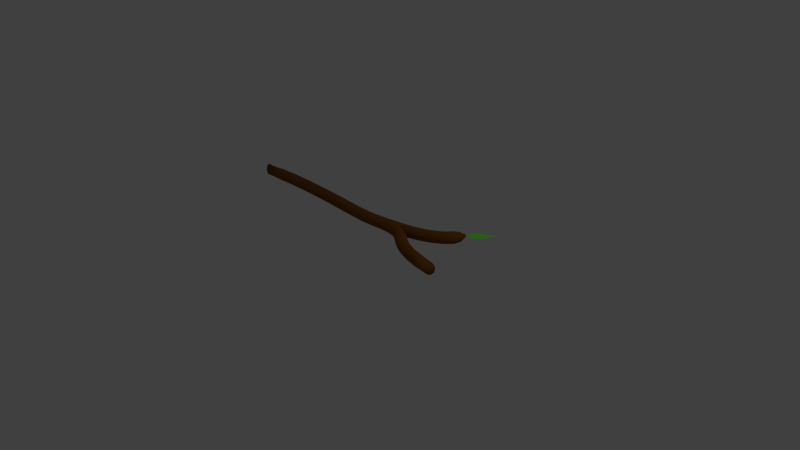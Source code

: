 # Source: branche.blend  (saved by Blender 2.76.0; exported with 4.5.12 LTS)
import bpy
from mathutils import Matrix  # noqa: F401  (used for matrix-valued properties, if any)

bpy.ops.wm.read_factory_settings(use_empty=True)
scene = bpy.context.scene
scene.name = 'Scene'

# ---- collections
col_collection_1 = bpy.data.collections.new('Collection 1'); scene.collection.children.link(col_collection_1)

# ---- materials (node trees are filled in below, after node groups)
mat_feuille = bpy.data.materials.new('feuille')
mat_feuille.alpha_threshold = 0.0
mat_feuille.use_transparent_shadow = False
mat_feuille.diffuse_color = (0.1705, 1.0, 0.04451, 1.0)
mat_feuille.roughness = 0.5
mat_material_001 = bpy.data.materials.new('Material.001')
mat_material_001.alpha_threshold = 0.0
mat_material_001.use_transparent_shadow = False
mat_material_001.diffuse_color = (0.214, 0.07887, 0.008458, 1.0)
mat_material_001.roughness = 0.5
mat_material_001.specular_intensity = 0.06757

# ---- material node trees

# ---- world
world_world = bpy.data.worlds.new('World'); scene.world = world_world
world_world.color = (0.05088, 0.05088, 0.05088)
world_world.use_sun_shadow = False
world_world.sun_shadow_jitter_overblur = 0.0
world_world.cycles.sampling_method = 'MANUAL'
world_world.cycles.sample_map_resolution = 256

# ---- cameras
cam_camera = bpy.data.cameras.new('Camera')
cam_camera.clip_end = 100.0
cam_camera.lens = 35.0
cam_camera.sensor_width = 32.0
cam_camera.sensor_height = 18.0
cam_camera.ortho_scale = 7.314
cam_camera.dof.focus_distance = 0.0
cam_camera.dof.aperture_fstop = 128.0

# ---- lights
light_lamp = bpy.data.lights.new('Lamp', 'POINT')
light_lamp.transmission_factor = 0.0
light_lamp.cutoff_distance = 30.0
light_lamp.energy = 100.0
light_lamp.shadow_buffer_clip_start = 1.001
light_lamp.shadow_soft_size = 0.1
light_lamp.shadow_maximum_resolution = 0.006
light_lamp.use_absolute_resolution = True
light_lamp.cycles.use_multiple_importance_sampling = False

# ---- meshes
me_plane_001 = bpy.data.meshes.new('Plane.001')
me_plane_001.from_pydata([(0.01408, 0.01513, 0.0), (0.0, 0.0, 0.0), (0.01125, 0.00864, 0.0), (0.006031, 0.005534, 0.0), (0.01577, 0.02643, 0.0), (0.01408, 0.03829, 0.0), (0.008854, 0.04577, 0.0), (0.004054, 0.05227, 0.0), (0.001089, 0.06172, 0.0), (0.0001009, 0.06864, 0.0), (-0.002299, 0.05311, 0.0), (-0.004699, 0.04281, 0.0), (-0.008229, 0.03165, 0.0), (-0.01098, 0.0263, 0.0), (-0.01268, 0.02312, 0.0), (-0.01319, 0.01955, 0.0), (-0.01177, 0.01541, 0.0), (-0.01053, 0.012, 0.0), (-0.007688, 0.007519, 0.0), (-0.005078, 0.004342, 0.0), (-0.003149, 0.001845, 0.0), (-0.0009931, 0.000177, 0.0), (0.00124, -0.004876, 0.0), (-0.002233, -0.004257, 0.0), (-0.3516, -0.5297, -0.01244), (-0.3537, -0.5296, -0.0105), (-0.3554, -0.5296, -0.008252), (-0.3565, -0.5298, -0.005785), (-0.3572, -0.5301, -0.003172), (-0.3574, -0.5305, -0.0004942), (-0.357, -0.5309, 0.002171), (-0.3561, -0.5315, 0.004745), (-0.3547, -0.5322, 0.007147), (-0.3529, -0.5329, 0.009204), (-0.3507, -0.5335, 0.01078), (-0.3483, -0.5342, 0.01188), (-0.3457, -0.5348, 0.01248), (-0.343, -0.5353, 0.01257), (-0.3404, -0.5357, 0.01214), (-0.3378, -0.5361, 0.01119), (-0.3354, -0.5363, 0.009696), (-0.3333, -0.5364, 0.007755), (-0.3316, -0.5364, 0.005511), (-0.3305, -0.5362, 0.003044), (-0.3298, -0.5359, 0.0004316), (-0.3296, -0.5355, -0.002247), (-0.33, -0.5351, -0.004912), (-0.3308, -0.5345, -0.007485), (-0.3322, -0.5338, -0.009888), (-0.3341, -0.5331, -0.01194), (-0.3363, -0.5325, -0.01353), (-0.3387, -0.5318, -0.01462), (-0.3413, -0.5312, -0.01522), (-0.344, -0.5307, -0.01531), (-0.3466, -0.5303, -0.01488), (-0.3492, -0.5299, -0.01393), (-0.3251, -0.485, -0.00137), (-0.3249, -0.4852, 0.001477), (-0.3242, -0.4857, 0.00413), (-0.3232, -0.4865, 0.00653), (-0.3219, -0.4876, 0.008622), (-0.3202, -0.4888, 0.01035), (-0.3183, -0.4903, 0.01165), (-0.3162, -0.4919, 0.01247), (-0.314, -0.4937, 0.01276), (-0.3117, -0.4954, 0.01247), (-0.3096, -0.4971, 0.01165), (-0.3077, -0.4985, 0.01035), (-0.3061, -0.4998, 0.008622), (-0.3047, -0.5009, 0.00653), (-0.3037, -0.5017, 0.00413), (-0.303, -0.5022, 0.001477), (-0.3028, -0.5024, -0.00137), (-0.303, -0.5022, -0.004218), (-0.3037, -0.5017, -0.00687), (-0.3047, -0.5009, -0.009271), (-0.3061, -0.4998, -0.01136), (-0.3077, -0.4985, -0.01309), (-0.3096, -0.4971, -0.01439), (-0.3117, -0.4954, -0.01522), (-0.314, -0.4937, -0.0155), (-0.3162, -0.4919, -0.01522), (-0.3183, -0.4903, -0.01439), (-0.3202, -0.4888, -0.01309), (-0.3219, -0.4876, -0.01136), (-0.3232, -0.4865, -0.009271), (-0.3242, -0.4857, -0.00687), (-0.3249, -0.4852, -0.004218), (-0.2955, -0.4481, -0.00137), (-0.2953, -0.4482, 0.001477), (-0.2946, -0.4488, 0.00413), (-0.2936, -0.4496, 0.00653), (-0.2923, -0.4507, 0.008622), (-0.2907, -0.452, 0.01035), (-0.2888, -0.4536, 0.01165), (-0.2868, -0.4552, 0.01247), (-0.2846, -0.4571, 0.01276), (-0.2824, -0.4589, 0.01247), (-0.2803, -0.4606, 0.01165), (-0.2785, -0.4621, 0.01035), (-0.2769, -0.4634, 0.008622), (-0.2755, -0.4645, 0.00653), (-0.2745, -0.4653, 0.00413), (-0.2739, -0.4659, 0.001477), (-0.2737, -0.466, -0.00137), (-0.2739, -0.4659, -0.004218), (-0.2745, -0.4653, -0.00687), (-0.2755, -0.4645, -0.009271), (-0.2769, -0.4634, -0.01136), (-0.2785, -0.4621, -0.01309), (-0.2803, -0.4606, -0.01439), (-0.2824, -0.4589, -0.01522), (-0.2846, -0.4571, -0.0155), (-0.2868, -0.4552, -0.01522), (-0.2888, -0.4536, -0.01439), (-0.2907, -0.452, -0.01309), (-0.2923, -0.4507, -0.01136), (-0.2936, -0.4496, -0.009271), (-0.2946, -0.4488, -0.00687), (-0.2953, -0.4482, -0.004218), (-0.2663, -0.4137, -0.00137), (-0.2661, -0.4139, 0.001477), (-0.2655, -0.4145, 0.00413), (-0.2645, -0.4153, 0.00653), (-0.2632, -0.4164, 0.008622), (-0.2616, -0.4178, 0.01035), (-0.2598, -0.4194, 0.01165), (-0.2578, -0.4211, 0.01247), (-0.2557, -0.423, 0.01276), (-0.2535, -0.4249, 0.01247), (-0.2515, -0.4266, 0.01165), (-0.2497, -0.4282, 0.01035), (-0.2481, -0.4296, 0.008622), (-0.2468, -0.4307, 0.00653), (-0.2458, -0.4316, 0.00413), (-0.2452, -0.4321, 0.001477), (-0.245, -0.4323, -0.00137), (-0.2452, -0.4321, -0.004218), (-0.2458, -0.4316, -0.00687), (-0.2468, -0.4307, -0.009271), (-0.2481, -0.4296, -0.01136), (-0.2497, -0.4282, -0.01309), (-0.2515, -0.4266, -0.01439), (-0.2535, -0.4249, -0.01522), (-0.2557, -0.423, -0.0155), (-0.2578, -0.4211, -0.01522), (-0.2598, -0.4194, -0.01439), (-0.2616, -0.4178, -0.01309), (-0.2632, -0.4164, -0.01136), (-0.2645, -0.4153, -0.009271), (-0.2655, -0.4145, -0.00687), (-0.2661, -0.4139, -0.004218), (-0.2379, -0.3819, -0.00137), (-0.2377, -0.3821, 0.001477), (-0.2371, -0.3827, 0.00413), (-0.2362, -0.3836, 0.00653), (-0.2349, -0.3847, 0.008622), (-0.2333, -0.3861, 0.01035), (-0.2316, -0.3878, 0.01165), (-0.2296, -0.3895, 0.01247), (-0.2275, -0.3915, 0.01276), (-0.2254, -0.3934, 0.01247), (-0.2234, -0.3952, 0.01165), (-0.2217, -0.3968, 0.01035), (-0.2201, -0.3982, 0.008622), (-0.2188, -0.3994, 0.00653), (-0.2179, -0.4002, 0.00413), (-0.2173, -0.4008, 0.001477), (-0.2171, -0.401, -0.00137), (-0.2173, -0.4008, -0.004218), (-0.2179, -0.4002, -0.00687), (-0.2188, -0.3994, -0.009271), (-0.2201, -0.3982, -0.01136), (-0.2217, -0.3968, -0.01309), (-0.2234, -0.3952, -0.01439), (-0.2254, -0.3934, -0.01522), (-0.2275, -0.3915, -0.0155), (-0.2296, -0.3895, -0.01522), (-0.2316, -0.3878, -0.01439), (-0.2333, -0.3861, -0.01309), (-0.2349, -0.3847, -0.01136), (-0.2362, -0.3836, -0.009271), (-0.2371, -0.3827, -0.00687), (-0.2377, -0.3821, -0.004218), (-0.2107, -0.3526, -0.00137), (-0.2105, -0.3528, 0.001477), (-0.2099, -0.3534, 0.00413), (-0.2089, -0.3543, 0.00653), (-0.2077, -0.3555, 0.008622), (-0.2062, -0.3569, 0.01035), (-0.2044, -0.3586, 0.01165), (-0.2025, -0.3604, 0.01247), (-0.2004, -0.3624, 0.01276), (-0.1983, -0.3643, 0.01247), (-0.1964, -0.3661, 0.01165), (-0.1947, -0.3678, 0.01035), (-0.1932, -0.3692, 0.008622), (-0.1919, -0.3704, 0.00653), (-0.191, -0.3713, 0.00413), (-0.1904, -0.3719, 0.001477), (-0.1901, -0.3721, -0.00137), (-0.1904, -0.3719, -0.004218), (-0.191, -0.3713, -0.00687), (-0.1919, -0.3704, -0.009271), (-0.1932, -0.3692, -0.01136), (-0.1947, -0.3678, -0.01309), (-0.1964, -0.3661, -0.01439), (-0.1983, -0.3643, -0.01522), (-0.2004, -0.3624, -0.0155), (-0.2025, -0.3604, -0.01522), (-0.2044, -0.3586, -0.01439), (-0.2062, -0.3569, -0.01309), (-0.2077, -0.3555, -0.01136), (-0.2089, -0.3543, -0.009271), (-0.2099, -0.3534, -0.00687), (-0.2105, -0.3528, -0.004218), (-0.1848, -0.3257, -0.00137), (-0.1846, -0.3259, 0.001477), (-0.184, -0.3265, 0.00413), (-0.1831, -0.3274, 0.00653), (-0.1819, -0.3286, 0.008622), (-0.1804, -0.3301, 0.01035), (-0.1786, -0.3318, 0.01165), (-0.1767, -0.3336, 0.01247), (-0.1747, -0.3356, 0.01276), (-0.1726, -0.3376, 0.01247), (-0.1707, -0.3394, 0.01165), (-0.169, -0.3411, 0.01035), (-0.1675, -0.3425, 0.008622), (-0.1663, -0.3437, 0.00653), (-0.1653, -0.3447, 0.00413), (-0.1648, -0.3452, 0.001477), (-0.1645, -0.3454, -0.00137), (-0.1648, -0.3452, -0.004218), (-0.1653, -0.3447, -0.00687), (-0.1663, -0.3437, -0.009271), (-0.1675, -0.3425, -0.01136), (-0.169, -0.3411, -0.01309), (-0.1707, -0.3394, -0.01439), (-0.1726, -0.3376, -0.01522), (-0.1747, -0.3356, -0.0155), (-0.1767, -0.3336, -0.01522), (-0.1786, -0.3318, -0.01439), (-0.1804, -0.3301, -0.01309), (-0.1819, -0.3286, -0.01136), (-0.1831, -0.3274, -0.009271), (-0.184, -0.3265, -0.00687), (-0.1846, -0.3259, -0.004218), (-0.1607, -0.3012, -0.00137), (-0.1605, -0.3014, 0.001477), (-0.1599, -0.3019, 0.00413), (-0.159, -0.3029, 0.00653), (-0.1578, -0.3041, 0.008622), (-0.1563, -0.3055, 0.01035), (-0.1546, -0.3072, 0.01165), (-0.1527, -0.3091, 0.01247), (-0.1506, -0.3111, 0.01276), (-0.1486, -0.3131, 0.01247), (-0.1467, -0.3149, 0.01165), (-0.145, -0.3166, 0.01035), (-0.1435, -0.3181, 0.008622), (-0.1423, -0.3193, 0.00653), (-0.1414, -0.3202, 0.00413), (-0.1408, -0.3208, 0.001477), (-0.1406, -0.321, -0.00137), (-0.1408, -0.3208, -0.004218), (-0.1414, -0.3202, -0.00687), (-0.1423, -0.3193, -0.009271), (-0.1435, -0.3181, -0.01136), (-0.145, -0.3166, -0.01309), (-0.1467, -0.3149, -0.01439), (-0.1486, -0.3131, -0.01522), (-0.1506, -0.3111, -0.0155), (-0.1527, -0.3091, -0.01522), (-0.1546, -0.3072, -0.01439), (-0.1563, -0.3055, -0.01309), (-0.1578, -0.3041, -0.01136), (-0.159, -0.3029, -0.009271), (-0.1599, -0.3019, -0.00687), (-0.1605, -0.3014, -0.004218), (-0.1386, -0.2788, -0.00137), (-0.1384, -0.279, 0.001477), (-0.1378, -0.2796, 0.00413), (-0.1369, -0.2805, 0.00653), (-0.1357, -0.2817, 0.008622), (-0.1342, -0.2832, 0.01035), (-0.1325, -0.2849, 0.01165), (-0.1306, -0.2867, 0.01247), (-0.1286, -0.2887, 0.01276), (-0.1265, -0.2907, 0.01247), (-0.1246, -0.2926, 0.01165), (-0.1229, -0.2943, 0.01035), (-0.1214, -0.2958, 0.008622), (-0.1202, -0.297, 0.00653), (-0.1193, -0.2979, 0.00413), (-0.1187, -0.2985, 0.001477), (-0.1185, -0.2987, -0.00137), (-0.1187, -0.2985, -0.004218), (-0.1193, -0.2979, -0.00687), (-0.1202, -0.297, -0.009271), (-0.1214, -0.2958, -0.01136), (-0.1229, -0.2943, -0.01309), (-0.1246, -0.2926, -0.01439), (-0.1265, -0.2907, -0.01522), (-0.1286, -0.2887, -0.0155), (-0.1306, -0.2867, -0.01522), (-0.1325, -0.2849, -0.01439), (-0.1342, -0.2832, -0.01309), (-0.1357, -0.2817, -0.01136), (-0.1369, -0.2805, -0.009271), (-0.1378, -0.2796, -0.00687), (-0.1384, -0.279, -0.004218), (-0.1189, -0.2587, -0.00137), (-0.1187, -0.2589, 0.001477), (-0.1181, -0.2595, 0.00413), (-0.1172, -0.2604, 0.00653), (-0.116, -0.2616, 0.008622), (-0.1144, -0.263, 0.01035), (-0.1127, -0.2647, 0.01165), (-0.1108, -0.2665, 0.01247), (-0.1087, -0.2685, 0.01276), (-0.1067, -0.2705, 0.01247), (-0.1048, -0.2723, 0.01165), (-0.1031, -0.274, 0.01035), (-0.1015, -0.2754, 0.008622), (-0.1003, -0.2766, 0.00653), (-0.09937, -0.2775, 0.00413), (-0.09877, -0.2781, 0.001477), (-0.09856, -0.2783, -0.00137), (-0.09877, -0.2781, -0.004218), (-0.09937, -0.2775, -0.00687), (-0.1003, -0.2766, -0.009271), (-0.1015, -0.2754, -0.01136), (-0.1031, -0.274, -0.01309), (-0.1048, -0.2723, -0.01439), (-0.1067, -0.2705, -0.01522), (-0.1087, -0.2685, -0.0155), (-0.1108, -0.2665, -0.01522), (-0.1127, -0.2647, -0.01439), (-0.1144, -0.263, -0.01309), (-0.116, -0.2616, -0.01136), (-0.1172, -0.2604, -0.009271), (-0.1181, -0.2595, -0.00687), (-0.1187, -0.2589, -0.004218), (-0.102, -0.2408, -0.00137), (-0.1018, -0.241, 0.001477), (-0.1011, -0.2415, 0.00413), (-0.1002, -0.2424, 0.00653), (-0.09891, -0.2436, 0.008622), (-0.09736, -0.245, 0.01035), (-0.09559, -0.2466, 0.01165), (-0.09363, -0.2484, 0.01247), (-0.09152, -0.2503, 0.01276), (-0.08942, -0.2522, 0.01247), (-0.08746, -0.254, 0.01165), (-0.08569, -0.2556, 0.01035), (-0.08414, -0.257, 0.008622), (-0.08287, -0.2582, 0.00653), (-0.08191, -0.2591, 0.00413), (-0.0813, -0.2596, 0.001477), (-0.08109, -0.2598, -0.00137), (-0.0813, -0.2596, -0.004218), (-0.08191, -0.2591, -0.00687), (-0.08287, -0.2582, -0.009271), (-0.08414, -0.257, -0.01136), (-0.08569, -0.2556, -0.01309), (-0.08746, -0.254, -0.01439), (-0.08942, -0.2522, -0.01522), (-0.09152, -0.2503, -0.0155), (-0.09363, -0.2484, -0.01522), (-0.09559, -0.2466, -0.01439), (-0.09736, -0.245, -0.01309), (-0.09891, -0.2436, -0.01136), (-0.1002, -0.2424, -0.009271), (-0.1011, -0.2415, -0.00687), (-0.1018, -0.241, -0.004218), (-0.08808, -0.225, -0.00137), (-0.08786, -0.2252, 0.001477), (-0.08722, -0.2257, 0.00413), (-0.08622, -0.2266, 0.00653), (-0.08489, -0.2277, 0.008622), (-0.08327, -0.229, 0.01035), (-0.08142, -0.2305, 0.01165), (-0.07938, -0.2322, 0.01247), (-0.07718, -0.234, 0.01276), (-0.07499, -0.2358, 0.01247), (-0.07294, -0.2375, 0.01165), (-0.07109, -0.239, 0.01035), (-0.06948, -0.2404, 0.008622), (-0.06814, -0.2415, 0.00653), (-0.06714, -0.2423, 0.00413), (-0.0665, -0.2428, 0.001477), (-0.06628, -0.243, -0.00137), (-0.0665, -0.2428, -0.004218), (-0.06714, -0.2423, -0.00687), (-0.06814, -0.2415, -0.009271), (-0.06948, -0.2404, -0.01136), (-0.07109, -0.239, -0.01309), (-0.07294, -0.2375, -0.01439), (-0.07499, -0.2358, -0.01522), (-0.07718, -0.234, -0.0155), (-0.07938, -0.2322, -0.01522), (-0.08142, -0.2305, -0.01439), (-0.08327, -0.229, -0.01309), (-0.08489, -0.2277, -0.01136), (-0.08622, -0.2266, -0.009271), (-0.08722, -0.2257, -0.00687), (-0.08786, -0.2252, -0.004218), (-0.07746, -0.2113, -0.00137), (-0.07723, -0.2114, 0.001477), (-0.07656, -0.2119, 0.00413), (-0.07551, -0.2127, 0.00653), (-0.07411, -0.2137, 0.008622), (-0.07242, -0.2149, 0.01035), (-0.07047, -0.2163, 0.01165), (-0.06833, -0.2179, 0.01247), (-0.06602, -0.2196, 0.01276), (-0.06372, -0.2213, 0.01247), (-0.06157, -0.2228, 0.01165), (-0.05963, -0.2242, 0.01035), (-0.05794, -0.2254, 0.008622), (-0.05654, -0.2265, 0.00653), (-0.05549, -0.2272, 0.00413), (-0.05482, -0.2277, 0.001477), (-0.05459, -0.2279, -0.00137), (-0.05482, -0.2277, -0.004218), (-0.05549, -0.2272, -0.00687), (-0.05654, -0.2265, -0.009271), (-0.05794, -0.2254, -0.01136), (-0.05963, -0.2242, -0.01309), (-0.06157, -0.2228, -0.01439), (-0.06372, -0.2213, -0.01522), (-0.06602, -0.2196, -0.0155), (-0.06833, -0.2179, -0.01522), (-0.07047, -0.2163, -0.01439), (-0.07242, -0.2149, -0.01309), (-0.07411, -0.2137, -0.01136), (-0.07551, -0.2127, -0.009271), (-0.07656, -0.2119, -0.00687), (-0.07723, -0.2114, -0.004218), (-0.06003, -0.1857, -0.00137), (-0.05979, -0.1858, 0.001477), (-0.0591, -0.1863, 0.00413), (-0.05801, -0.187, 0.00653), (-0.05657, -0.188, 0.008622), (-0.05483, -0.1891, 0.01035), (-0.05282, -0.1904, 0.01165), (-0.05061, -0.1919, 0.01247), (-0.04823, -0.1935, 0.01276), (-0.04585, -0.195, 0.01247), (-0.04364, -0.1965, 0.01165), (-0.04164, -0.1978, 0.01035), (-0.03989, -0.199, 0.008622), (-0.03845, -0.1999, 0.00653), (-0.03736, -0.2006, 0.00413), (-0.03668, -0.2011, 0.001477), (-0.03644, -0.2012, -0.00137), (-0.03668, -0.2011, -0.004218), (-0.03736, -0.2006, -0.00687), (-0.03845, -0.1999, -0.009271), (-0.03989, -0.199, -0.01136), (-0.04164, -0.1978, -0.01309), (-0.04364, -0.1965, -0.01439), (-0.04585, -0.195, -0.01522), (-0.04823, -0.1935, -0.0155), (-0.05061, -0.1919, -0.01522), (-0.05282, -0.1904, -0.01439), (-0.05483, -0.1891, -0.01309), (-0.05657, -0.188, -0.01136), (-0.05801, -0.187, -0.009271), (-0.0591, -0.1863, -0.00687), (-0.05979, -0.1858, -0.004218), (-0.04483, -0.1619, -0.00137), (-0.04459, -0.162, 0.001477), (-0.04388, -0.1625, 0.00413), (-0.04277, -0.1632, 0.00653), (-0.0413, -0.1641, 0.008622), (-0.03952, -0.1651, 0.01035), (-0.03747, -0.1664, 0.01165), (-0.03521, -0.1678, 0.01247), (-0.03278, -0.1693, 0.01276), (-0.03035, -0.1708, 0.01247), (-0.02809, -0.1721, 0.01165), (-0.02604, -0.1734, 0.01035), (-0.02426, -0.1745, 0.008622), (-0.02279, -0.1754, 0.00653), (-0.02168, -0.1761, 0.00413), (-0.02097, -0.1765, 0.001477), (-0.02073, -0.1767, -0.00137), (-0.02097, -0.1765, -0.004218), (-0.02168, -0.1761, -0.00687), (-0.02279, -0.1754, -0.009271), (-0.02426, -0.1745, -0.01136), (-0.02604, -0.1734, -0.01309), (-0.02809, -0.1721, -0.01439), (-0.03035, -0.1708, -0.01522), (-0.03278, -0.1693, -0.0155), (-0.03521, -0.1678, -0.01522), (-0.03747, -0.1664, -0.01439), (-0.03952, -0.1651, -0.01309), (-0.0413, -0.1641, -0.01136), (-0.04277, -0.1632, -0.009271), (-0.04388, -0.1625, -0.00687), (-0.04459, -0.162, -0.004218), (-0.032, -0.14, -0.00137), (-0.03175, -0.1402, 0.001477), (-0.03103, -0.1406, 0.00413), (-0.02989, -0.1412, 0.00653), (-0.02838, -0.142, 0.008622), (-0.02655, -0.1431, 0.01035), (-0.02445, -0.1442, 0.01165), (-0.02213, -0.1455, 0.01247), (-0.01964, -0.1469, 0.01276), (-0.01715, -0.1483, 0.01247), (-0.01483, -0.1496, 0.01165), (-0.01273, -0.1507, 0.01035), (-0.0109, -0.1517, 0.008622), (-0.009395, -0.1526, 0.00653), (-0.008255, -0.1532, 0.00413), (-0.007535, -0.1536, 0.001477), (-0.007284, -0.1537, -0.00137), (-0.007535, -0.1536, -0.004218), (-0.008255, -0.1532, -0.00687), (-0.009395, -0.1526, -0.009271), (-0.0109, -0.1517, -0.01136), (-0.01273, -0.1507, -0.01309), (-0.01483, -0.1496, -0.01439), (-0.01715, -0.1483, -0.01522), (-0.01964, -0.1469, -0.0155), (-0.02213, -0.1455, -0.01522), (-0.02445, -0.1442, -0.01439), (-0.02655, -0.1431, -0.01309), (-0.02838, -0.142, -0.01136), (-0.02989, -0.1412, -0.009271), (-0.03103, -0.1406, -0.00687), (-0.03175, -0.1402, -0.004218), (-0.0215, -0.12, -0.00137), (-0.02124, -0.1201, 0.001477), (-0.0205, -0.1205, 0.00413), (-0.01933, -0.121, 0.00653), (-0.01778, -0.1218, 0.008622), (-0.0159, -0.1227, 0.01035), (-0.01374, -0.1238, 0.01165), (-0.01135, -0.1249, 0.01247), (-0.008787, -0.1262, 0.01276), (-0.006225, -0.1274, 0.01247), (-0.003838, -0.1286, 0.01165), (-0.001678, -0.1296, 0.01035), (0.0002043, -0.1305, 0.008622), (0.001757, -0.1313, 0.00653), (0.00293, -0.1318, 0.00413), (0.003671, -0.1322, 0.001477), (0.00393, -0.1323, -0.00137), (0.003671, -0.1322, -0.004218), (0.00293, -0.1318, -0.00687), (0.001757, -0.1313, -0.009271), (0.0002043, -0.1305, -0.01136), (-0.001678, -0.1296, -0.01309), (-0.003838, -0.1286, -0.01439), (-0.006225, -0.1274, -0.01522), (-0.008787, -0.1262, -0.0155), (-0.01135, -0.1249, -0.01522), (-0.01374, -0.1238, -0.01439), (-0.0159, -0.1227, -0.01309), (-0.01778, -0.1218, -0.01136), (-0.01933, -0.121, -0.009271), (-0.0205, -0.1205, -0.00687), (-0.02124, -0.1201, -0.004218), (-0.0133, -0.1017, -0.00137), (-0.01303, -0.1018, 0.001477), (-0.01227, -0.1021, 0.00413), (-0.01106, -0.1026, 0.00653), (-0.009459, -0.1032, 0.008622), (-0.007518, -0.104, 0.01035), (-0.005291, -0.1049, 0.01165), (-0.002829, -0.1059, 0.01247), (-0.0001867, -0.1069, 0.01276), (0.002456, -0.108, 0.01247), (0.004917, -0.109, 0.01165), (0.007145, -0.1099, 0.01035), (0.009086, -0.1107, 0.008622), (0.01069, -0.1113, 0.00653), (0.0119, -0.1118, 0.00413), (0.01266, -0.1121, 0.001477), (0.01293, -0.1122, -0.00137), (0.01266, -0.1121, -0.004218), (0.0119, -0.1118, -0.00687), (0.01069, -0.1113, -0.009271), (0.009086, -0.1107, -0.01136), (0.007145, -0.1099, -0.01309), (0.004917, -0.109, -0.01439), (0.002456, -0.108, -0.01522), (-0.0001867, -0.1069, -0.0155), (-0.002829, -0.1059, -0.01522), (-0.005291, -0.1049, -0.01439), (-0.007518, -0.104, -0.01309), (-0.009459, -0.1032, -0.01136), (-0.01106, -0.1026, -0.009271), (-0.01227, -0.1021, -0.00687), (-0.01303, -0.1018, -0.004218), (-0.007337, -0.08497, -0.00137), (-0.007062, -0.08506, 0.001477), (-0.006274, -0.08529, 0.00413), (-0.005026, -0.08567, 0.00653), (-0.003375, -0.08617, 0.008622), (-0.001373, -0.08678, 0.01035), (0.000924, -0.08748, 0.01165), (0.003462, -0.08825, 0.01247), (0.006187, -0.08907, 0.01276), (0.008912, -0.0899, 0.01247), (0.01145, -0.09067, 0.01165), (0.01375, -0.09137, 0.01035), (0.01575, -0.09197, 0.008622), (0.0174, -0.09248, 0.00653), (0.01865, -0.09285, 0.00413), (0.01944, -0.09309, 0.001477), (0.01971, -0.09318, -0.00137), (0.01944, -0.09309, -0.004218), (0.01865, -0.09285, -0.00687), (0.0174, -0.09248, -0.009271), (0.01575, -0.09197, -0.01136), (0.01375, -0.09137, -0.01309), (0.01145, -0.09067, -0.01439), (0.008912, -0.0899, -0.01522), (0.006187, -0.08907, -0.0155), (0.003462, -0.08825, -0.01522), (0.000924, -0.08748, -0.01439), (-0.001373, -0.08678, -0.01309), (-0.003375, -0.08617, -0.01136), (-0.005026, -0.08567, -0.009271), (-0.006274, -0.08529, -0.00687), (-0.007062, -0.08506, -0.004218), (-0.003522, -0.06982, -0.00137), (-0.003239, -0.06987, 0.001477), (-0.00243, -0.07002, 0.00413), (-0.00115, -0.07027, 0.00653), (0.0005462, -0.07059, 0.008622), (0.002601, -0.07098, 0.01035), (0.00496, -0.07142, 0.01165), (0.007566, -0.07192, 0.01247), (0.01036, -0.07245, 0.01276), (0.01316, -0.07298, 0.01247), (0.01577, -0.07347, 0.01165), (0.01813, -0.07392, 0.01035), (0.02018, -0.07431, 0.008622), (0.02188, -0.07463, 0.00653), (0.02316, -0.07487, 0.00413), (0.02397, -0.07503, 0.001477), (0.02425, -0.07508, -0.00137), (0.02397, -0.07503, -0.004218), (0.02316, -0.07487, -0.00687), (0.02188, -0.07463, -0.009271), (0.02018, -0.07431, -0.01136), (0.01813, -0.07392, -0.01309), (0.01577, -0.07347, -0.01439), (0.01316, -0.07298, -0.01522), (0.01036, -0.07245, -0.0155), (0.007566, -0.07192, -0.01522), (0.00496, -0.07142, -0.01439), (0.002601, -0.07098, -0.01309), (0.0005462, -0.07059, -0.01136), (-0.00115, -0.07027, -0.009271), (-0.00243, -0.07002, -0.00687), (-0.003239, -0.06987, -0.004218), (-0.001736, -0.05606, -0.00137), (-0.001449, -0.05608, 0.001477), (-0.0006267, -0.05613, 0.00413), (0.0006742, -0.05621, 0.00653), (0.002397, -0.05631, 0.008622), (0.004485, -0.05644, 0.01035), (0.006881, -0.05658, 0.01165), (0.009529, -0.05674, 0.01247), (0.01237, -0.05691, 0.01276), (0.01521, -0.05708, 0.01247), (0.01786, -0.05724, 0.01165), (0.02026, -0.05738, 0.01035), (0.02235, -0.0575, 0.008622), (0.02407, -0.05761, 0.00653), (0.02537, -0.05768, 0.00413), (0.02619, -0.05773, 0.001477), (0.02648, -0.05775, -0.00137), (0.02619, -0.05773, -0.004218), (0.02537, -0.05768, -0.00687), (0.02407, -0.05761, -0.009271), (0.02235, -0.0575, -0.01136), (0.02026, -0.05738, -0.01309), (0.01786, -0.05724, -0.01439), (0.01521, -0.05708, -0.01522), (0.01237, -0.05691, -0.0155), (0.009529, -0.05674, -0.01522), (0.006881, -0.05658, -0.01439), (0.004485, -0.05644, -0.01309), (0.002397, -0.05631, -0.01136), (0.0006742, -0.05621, -0.009271), (-0.0006267, -0.05613, -0.00687), (-0.001449, -0.05608, -0.004218), (-0.001842, -0.04351, -0.00137), (-0.001556, -0.04349, 0.001477), (-0.0007348, -0.04342, 0.00413), (0.0005638, -0.04331, 0.00653), (0.002283, -0.04316, 0.008622), (0.004368, -0.04298, 0.01035), (0.006759, -0.04278, 0.01165), (0.009402, -0.04255, 0.01247), (0.01224, -0.04231, 0.01276), (0.01508, -0.04207, 0.01247), (0.01772, -0.04184, 0.01165), (0.02011, -0.04164, 0.01035), (0.0222, -0.04146, 0.008622), (0.02392, -0.04131, 0.00653), (0.02521, -0.0412, 0.00413), (0.02603, -0.04113, 0.001477), (0.02632, -0.04111, -0.00137), (0.02603, -0.04113, -0.004218), (0.02521, -0.0412, -0.00687), (0.02392, -0.04131, -0.009271), (0.0222, -0.04146, -0.01136), (0.02011, -0.04164, -0.01309), (0.01772, -0.04184, -0.01439), (0.01508, -0.04207, -0.01522), (0.01224, -0.04231, -0.0155), (0.009402, -0.04255, -0.01522), (0.006759, -0.04278, -0.01439), (0.004368, -0.04298, -0.01309), (0.002283, -0.04316, -0.01136), (0.0005638, -0.04331, -0.009271), (-0.0007348, -0.04342, -0.00687), (-0.001556, -0.04349, -0.004218), (-0.003732, -0.03187, -0.00137), (-0.003453, -0.0318, 0.001477), (-0.002653, -0.0316, 0.00413), (-0.001387, -0.03129, 0.00653), (0.0002897, -0.03088, 0.008622), (0.002322, -0.03039, 0.01035), (0.004654, -0.02982, 0.01165), (0.00723, -0.02919, 0.01247), (0.009997, -0.02851, 0.01276), (0.01276, -0.02784, 0.01247), (0.01534, -0.02721, 0.01165), (0.01767, -0.02664, 0.01035), (0.0197, -0.02614, 0.008622), (0.02138, -0.02573, 0.00653), (0.02265, -0.02542, 0.00413), (0.02345, -0.02523, 0.001477), (0.02373, -0.02516, -0.00137), (0.02345, -0.02523, -0.004218), (0.02265, -0.02542, -0.00687), (0.02138, -0.02573, -0.009271), (0.0197, -0.02614, -0.01136), (0.01767, -0.02664, -0.01309), (0.01534, -0.02721, -0.01439), (0.01276, -0.02784, -0.01522), (0.009997, -0.02851, -0.0155), (0.00723, -0.02919, -0.01522), (0.004654, -0.02982, -0.01439), (0.002322, -0.03039, -0.01309), (0.0002897, -0.03088, -0.01136), (-0.001387, -0.03129, -0.009271), (-0.002653, -0.0316, -0.00687), (-0.003453, -0.0318, -0.004218), (-0.004867, -0.01974, -0.00137), (-0.004653, -0.01965, 0.0009282), (-0.004038, -0.0194, 0.003069), (-0.003067, -0.019, 0.005007), (-0.00178, -0.01846, 0.006695), (-0.0002199, -0.01782, 0.008089), (0.00157, -0.01708, 0.009141), (0.003548, -0.01626, 0.009805), (0.005671, -0.01537, 0.01004), (0.007794, -0.01449, 0.009805), (0.009772, -0.01367, 0.009141), (0.01156, -0.01293, 0.008089), (0.01312, -0.01229, 0.006695), (0.01441, -0.01175, 0.005007), (0.01538, -0.01135, 0.003069), (0.01599, -0.01109, 0.0009282), (0.01621, -0.01101, -0.00137), (0.01599, -0.01109, -0.003669), (0.01538, -0.01135, -0.00581), (0.01441, -0.01175, -0.007748), (0.01312, -0.01229, -0.009436), (0.01156, -0.01293, -0.01083), (0.009772, -0.01367, -0.01188), (0.007794, -0.01449, -0.01255), (0.005671, -0.01537, -0.01278), (0.003548, -0.01626, -0.01255), (0.00157, -0.01708, -0.01188), (-0.0002199, -0.01782, -0.01083), (-0.00178, -0.01846, -0.009436), (-0.003067, -0.019, -0.007748), (-0.004038, -0.0194, -0.00581), (-0.004653, -0.01965, -0.003669), (-0.003451, -0.003796, -0.001432), (-0.003448, -0.003671, -0.0008507), (-0.003337, -0.003513, -0.000307), (-0.003129, -0.003329, 0.0001875), (-0.002832, -0.003125, 0.0006209), (-0.002458, -0.002907, 0.0009814), (-0.002016, -0.002682, 0.001257), (-0.001516, -0.002457, 0.001437), (-0.0009687, -0.002236, 0.001507), (-0.0004106, -0.002037, 0.001461), (0.0001195, -0.001871, 0.001305), (0.0006096, -0.001742, 0.00105), (0.001048, -0.001651, 0.0007078), (0.001421, -0.0016, 0.0002894), (0.001719, -0.001592, -0.0001938), (0.001928, -0.001628, -0.0007303), (0.002036, -0.001712, -0.001309), (0.002033, -0.001837, -0.00189), (0.001922, -0.001995, -0.002434), (0.001713, -0.002179, -0.002928), (0.001417, -0.002383, -0.003362), (0.001043, -0.0026, -0.003722), (0.0006007, -0.002825, -0.003998), (0.0001009, -0.003051, -0.004177), (-0.0004466, -0.003271, -0.004248), (-0.001005, -0.003471, -0.004202), (-0.001535, -0.003636, -0.004046), (-0.002025, -0.003766, -0.003791), (-0.002463, -0.003857, -0.003449), (-0.002837, -0.003907, -0.00303), (-0.003134, -0.003916, -0.002547), (-0.003343, -0.003879, -0.00201), (-0.0782, -0.2117, -0.00137), (-0.07796, -0.2119, 0.001477), (-0.07729, -0.2124, 0.00413), (-0.07622, -0.2131, 0.006531), (-0.0748, -0.2141, 0.008622), (-0.07309, -0.2153, 0.01035), (-0.07112, -0.2167, 0.01165), (-0.06895, -0.2182, 0.01248), (-0.06661, -0.2198, 0.01276), (-0.06428, -0.2214, 0.01248), (-0.0621, -0.223, 0.01165), (-0.06013, -0.2243, 0.01035), (-0.05842, -0.2255, 0.008622), (-0.05701, -0.2265, 0.006531), (-0.05594, -0.2273, 0.00413), (-0.05526, -0.2277, 0.001477), (-0.05503, -0.2279, -0.00137), (-0.05526, -0.2277, -0.004218), (-0.05594, -0.2273, -0.00687), (-0.05701, -0.2265, -0.009271), (-0.05842, -0.2255, -0.01136), (-0.06013, -0.2243, -0.01309), (-0.0621, -0.223, -0.01439), (-0.06428, -0.2214, -0.01522), (-0.06661, -0.2198, -0.0155), (-0.06895, -0.2182, -0.01522), (-0.07112, -0.2167, -0.01439), (-0.07309, -0.2153, -0.01309), (-0.0748, -0.2141, -0.01136), (-0.07622, -0.2131, -0.009271), (-0.07729, -0.2124, -0.00687), (-0.07796, -0.2119, -0.004218), (-0.05757, -0.1841, -0.00137), (-0.05735, -0.1843, 0.001477), (-0.05671, -0.1848, 0.00413), (-0.0557, -0.1856, 0.006531), (-0.05437, -0.1867, 0.008622), (-0.05275, -0.1881, 0.01035), (-0.05089, -0.1896, 0.01165), (-0.04884, -0.1913, 0.01248), (-0.04663, -0.1931, 0.01276), (-0.04443, -0.1949, 0.01248), (-0.04237, -0.1965, 0.01165), (-0.04052, -0.1981, 0.01035), (-0.0389, -0.1994, 0.008622), (-0.03756, -0.2005, 0.006531), (-0.03655, -0.2013, 0.00413), (-0.03591, -0.2018, 0.001477), (-0.03569, -0.202, -0.00137), (-0.03591, -0.2018, -0.004218), (-0.03655, -0.2013, -0.00687), (-0.03756, -0.2005, -0.009271), (-0.0389, -0.1994, -0.01136), (-0.04052, -0.1981, -0.01309), (-0.04237, -0.1965, -0.01439), (-0.04443, -0.1949, -0.01522), (-0.04663, -0.1931, -0.0155), (-0.04884, -0.1913, -0.01522), (-0.05089, -0.1896, -0.01439), (-0.05275, -0.1881, -0.01309), (-0.05437, -0.1867, -0.01136), (-0.0557, -0.1856, -0.009271), (-0.05671, -0.1848, -0.00687), (-0.05735, -0.1843, -0.004218), (-0.03964, -0.1641, -0.00137), (-0.03944, -0.1643, 0.001477), (-0.03886, -0.1649, 0.00413), (-0.03795, -0.1658, 0.006531), (-0.03674, -0.167, 0.008622), (-0.03528, -0.1685, 0.01035), (-0.0336, -0.1702, 0.01165), (-0.03174, -0.1721, 0.01248), (-0.02974, -0.1742, 0.01276), (-0.02775, -0.1762, 0.01248), (-0.02589, -0.1781, 0.01165), (-0.02421, -0.1798, 0.01035), (-0.02275, -0.1813, 0.008622), (-0.02154, -0.1825, 0.006531), (-0.02063, -0.1835, 0.00413), (-0.02005, -0.1841, 0.001477), (-0.01985, -0.1843, -0.00137), (-0.02005, -0.1841, -0.004218), (-0.02063, -0.1835, -0.00687), (-0.02154, -0.1825, -0.009271), (-0.02275, -0.1813, -0.01136), (-0.02421, -0.1798, -0.01309), (-0.02589, -0.1781, -0.01439), (-0.02775, -0.1762, -0.01522), (-0.02974, -0.1742, -0.0155), (-0.03174, -0.1721, -0.01522), (-0.0336, -0.1702, -0.01439), (-0.03528, -0.1685, -0.01309), (-0.03674, -0.167, -0.01136), (-0.03795, -0.1658, -0.009271), (-0.03886, -0.1649, -0.00687), (-0.03944, -0.1643, -0.004218), (-0.02336, -0.1501, -0.00137), (-0.02319, -0.1503, 0.001477), (-0.02271, -0.151, 0.00413), (-0.02195, -0.1521, 0.006531), (-0.02094, -0.1535, 0.008622), (-0.01972, -0.1552, 0.01035), (-0.01832, -0.1571, 0.01165), (-0.01677, -0.1593, 0.01248), (-0.01511, -0.1616, 0.01276), (-0.01345, -0.1639, 0.01248), (-0.0119, -0.1661, 0.01165), (-0.0105, -0.168, 0.01035), (-0.009284, -0.1697, 0.008622), (-0.008277, -0.1711, 0.006531), (-0.007516, -0.1722, 0.00413), (-0.007036, -0.1728, 0.001477), (-0.006868, -0.1731, -0.00137), (-0.007036, -0.1728, -0.004218), (-0.007516, -0.1722, -0.00687), (-0.008277, -0.1711, -0.009271), (-0.009284, -0.1697, -0.01136), (-0.0105, -0.168, -0.01309), (-0.0119, -0.1661, -0.01439), (-0.01345, -0.1639, -0.01522), (-0.01511, -0.1616, -0.0155), (-0.01677, -0.1593, -0.01522), (-0.01832, -0.1571, -0.01439), (-0.01972, -0.1552, -0.01309), (-0.02094, -0.1535, -0.01136), (-0.02195, -0.1521, -0.009271), (-0.02271, -0.151, -0.00687), (-0.02319, -0.1503, -0.004218), (-0.007979, -0.141, -0.00137), (-0.007855, -0.1412, 0.001477), (-0.007501, -0.142, 0.00413), (-0.00694, -0.1432, 0.006531), (-0.006198, -0.1447, 0.008622), (-0.005298, -0.1466, 0.01035), (-0.004265, -0.1488, 0.01165), (-0.003124, -0.1512, 0.01248), (-0.001898, -0.1537, 0.01276), (-0.0006733, -0.1563, 0.01248), (0.0004679, -0.1587, 0.01165), (0.001501, -0.1609, 0.01035), (0.002401, -0.1628, 0.008622), (0.003143, -0.1643, 0.006531), (0.003704, -0.1655, 0.00413), (0.004058, -0.1662, 0.001477), (0.004182, -0.1665, -0.00137), (0.004058, -0.1662, -0.004218), (0.003704, -0.1655, -0.00687), (0.003143, -0.1643, -0.009271), (0.002401, -0.1628, -0.01136), (0.001501, -0.1609, -0.01309), (0.0004679, -0.1587, -0.01439), (-0.0006733, -0.1563, -0.01522), (-0.001898, -0.1537, -0.0155), (-0.003124, -0.1512, -0.01522), (-0.004265, -0.1488, -0.01439), (-0.005298, -0.1466, -0.01309), (-0.006198, -0.1447, -0.01136), (-0.00694, -0.1432, -0.009271), (-0.007501, -0.142, -0.00687), (-0.007855, -0.1412, -0.004218), (0.006651, -0.1356, -0.00137), (0.006734, -0.1358, 0.001477), (0.006972, -0.1366, 0.00413), (0.007349, -0.1379, 0.006531), (0.007849, -0.1395, 0.008622), (0.008454, -0.1415, 0.01035), (0.009148, -0.1438, 0.01165), (0.009915, -0.1464, 0.01248), (0.01074, -0.1491, 0.01276), (0.01156, -0.1518, 0.01248), (0.01233, -0.1543, 0.01165), (0.01302, -0.1566, 0.01035), (0.01363, -0.1586, 0.008622), (0.01413, -0.1603, 0.006531), (0.01451, -0.1615, 0.00413), (0.01474, -0.1623, 0.001477), (0.01483, -0.1626, -0.00137), (0.01474, -0.1623, -0.004218), (0.01451, -0.1615, -0.00687), (0.01413, -0.1603, -0.009271), (0.01363, -0.1586, -0.01136), (0.01302, -0.1566, -0.01309), (0.01233, -0.1543, -0.01439), (0.01156, -0.1518, -0.01522), (0.01074, -0.1491, -0.0155), (0.009915, -0.1464, -0.01522), (0.009148, -0.1438, -0.01439), (0.008454, -0.1415, -0.01309), (0.007849, -0.1395, -0.01136), (0.007349, -0.1379, -0.009271), (0.006972, -0.1366, -0.00687), (0.006734, -0.1358, -0.004218), (0.02052, -0.1322, -0.00137), (0.02058, -0.1325, 0.001477), (0.02076, -0.1333, 0.00413), (0.02105, -0.1346, 0.006531), (0.02143, -0.1363, 0.008622), (0.02189, -0.1383, 0.01035), (0.02242, -0.1407, 0.01165), (0.02301, -0.1432, 0.01248), (0.02364, -0.146, 0.01276), (0.02427, -0.1488, 0.01248), (0.02485, -0.1514, 0.01165), (0.02538, -0.1537, 0.01035), (0.02584, -0.1558, 0.008622), (0.02622, -0.1574, 0.006531), (0.02651, -0.1587, 0.00413), (0.02669, -0.1595, 0.001477), (0.02676, -0.1598, -0.00137), (0.02669, -0.1595, -0.004218), (0.02651, -0.1587, -0.00687), (0.02622, -0.1574, -0.009271), (0.02584, -0.1558, -0.01136), (0.02538, -0.1537, -0.01309), (0.02485, -0.1514, -0.01439), (0.02427, -0.1488, -0.01522), (0.02364, -0.146, -0.0155), (0.02301, -0.1432, -0.01522), (0.02242, -0.1407, -0.01439), (0.02189, -0.1383, -0.01309), (0.02143, -0.1363, -0.01136), (0.02105, -0.1346, -0.009271), (0.02076, -0.1333, -0.00687), (0.02058, -0.1325, -0.004218), (0.03421, -0.1293, -0.00137), (0.03428, -0.1296, 0.001477), (0.03448, -0.1304, 0.00413), (0.03479, -0.1316, 0.006531), (0.03521, -0.1333, 0.008622), (0.03572, -0.1353, 0.01035), (0.0363, -0.1377, 0.01165), (0.03695, -0.1402, 0.01248), (0.03764, -0.143, 0.01276), (0.03833, -0.1458, 0.01248), (0.03897, -0.1483, 0.01165), (0.03955, -0.1507, 0.01035), (0.04006, -0.1527, 0.008622), (0.04048, -0.1544, 0.006531), (0.04079, -0.1556, 0.00413), (0.04099, -0.1564, 0.001477), (0.04106, -0.1567, -0.00137), (0.04099, -0.1564, -0.004218), (0.04079, -0.1556, -0.00687), (0.04048, -0.1544, -0.009271), (0.04006, -0.1527, -0.01136), (0.03955, -0.1507, -0.01309), (0.03897, -0.1483, -0.01439), (0.03833, -0.1458, -0.01522), (0.03764, -0.143, -0.0155), (0.03695, -0.1402, -0.01522), (0.0363, -0.1377, -0.01439), (0.03572, -0.1353, -0.01309), (0.03521, -0.1333, -0.01136), (0.03479, -0.1316, -0.009271), (0.03448, -0.1304, -0.00687), (0.03428, -0.1296, -0.004218), (0.04896, -0.1251, -0.00137), (0.04906, -0.1254, 0.001477), (0.04933, -0.1262, 0.00413), (0.04975, -0.1274, 0.006531), (0.05031, -0.129, 0.008622), (0.051, -0.131, 0.01035), (0.05178, -0.1333, 0.01165), (0.05264, -0.1358, 0.01248), (0.05357, -0.1385, 0.01276), (0.0545, -0.1412, 0.01248), (0.05537, -0.1437, 0.01165), (0.05615, -0.1459, 0.01035), (0.05683, -0.1479, 0.008622), (0.05739, -0.1495, 0.006531), (0.05782, -0.1508, 0.00413), (0.05809, -0.1515, 0.001477), (0.05818, -0.1518, -0.00137), (0.05809, -0.1515, -0.004218), (0.05782, -0.1508, -0.00687), (0.05739, -0.1495, -0.009271), (0.05683, -0.1479, -0.01136), (0.05615, -0.1459, -0.01309), (0.05537, -0.1437, -0.01439), (0.0545, -0.1412, -0.01522), (0.05357, -0.1385, -0.0155), (0.05264, -0.1358, -0.01522), (0.05178, -0.1333, -0.01439), (0.051, -0.131, -0.01309), (0.05031, -0.129, -0.01136), (0.04975, -0.1274, -0.009271), (0.04933, -0.1262, -0.00687), (0.04906, -0.1254, -0.004218), (0.0662, -0.1181, -0.00137), (0.06633, -0.1183, 0.001477), (0.06668, -0.1191, 0.00413), (0.06724, -0.1203, 0.006531), (0.06799, -0.1218, 0.008622), (0.06889, -0.1237, 0.01035), (0.06992, -0.1259, 0.01165), (0.07106, -0.1283, 0.01248), (0.07229, -0.1308, 0.01276), (0.07351, -0.1334, 0.01248), (0.07465, -0.1358, 0.01165), (0.07569, -0.138, 0.01035), (0.07659, -0.1399, 0.008622), (0.07733, -0.1414, 0.006531), (0.07789, -0.1426, 0.00413), (0.07824, -0.1433, 0.001477), (0.07837, -0.1436, -0.00137), (0.07824, -0.1433, -0.004218), (0.07789, -0.1426, -0.00687), (0.07733, -0.1414, -0.009271), (0.07659, -0.1399, -0.01136), (0.07569, -0.138, -0.01309), (0.07465, -0.1358, -0.01439), (0.07351, -0.1334, -0.01522), (0.07229, -0.1308, -0.0155), (0.07106, -0.1283, -0.01522), (0.06992, -0.1259, -0.01439), (0.06889, -0.1237, -0.01309), (0.06799, -0.1218, -0.01136), (0.06724, -0.1203, -0.009271), (0.06668, -0.1191, -0.00687), (0.06633, -0.1183, -0.004218), (0.08719, -0.1065, -0.00137), (0.08734, -0.1068, 0.001477), (0.08777, -0.1075, 0.00413), (0.08846, -0.1086, 0.006531), (0.08936, -0.1101, 0.008622), (0.09046, -0.1118, 0.01035), (0.09172, -0.1139, 0.01165), (0.09312, -0.1161, 0.01248), (0.09462, -0.1186, 0.01276), (0.09611, -0.121, 0.01248), (0.09751, -0.1232, 0.01165), (0.09877, -0.1253, 0.01035), (0.09987, -0.1271, 0.008622), (0.1008, -0.1285, 0.006531), (0.1015, -0.1296, 0.00413), (0.1019, -0.1303, 0.001477), (0.102, -0.1306, -0.00137), (0.1019, -0.1303, -0.004218), (0.1015, -0.1296, -0.00687), (0.1008, -0.1285, -0.009271), (0.09987, -0.1271, -0.01136), (0.09877, -0.1253, -0.01309), (0.09751, -0.1232, -0.01439), (0.09611, -0.121, -0.01522), (0.09462, -0.1186, -0.0155), (0.09312, -0.1161, -0.01522), (0.09172, -0.1139, -0.01439), (0.09046, -0.1118, -0.01309), (0.08936, -0.1101, -0.01136), (0.08846, -0.1086, -0.009271), (0.08777, -0.1075, -0.00687), (0.08734, -0.1068, -0.004218), (0.1129, -0.08877, -0.00137), (0.1131, -0.089, 0.001477), (0.1136, -0.08966, 0.00413), (0.1144, -0.0907, 0.006531), (0.1154, -0.09208, 0.008622), (0.1166, -0.09375, 0.01035), (0.1181, -0.09566, 0.01165), (0.1197, -0.09778, 0.01248), (0.1214, -0.1001, 0.01276), (0.1231, -0.1023, 0.01248), (0.1247, -0.1045, 0.01165), (0.1262, -0.1064, 0.01035), (0.1274, -0.108, 0.008622), (0.1284, -0.1094, 0.006531), (0.1292, -0.1105, 0.00413), (0.1297, -0.1111, 0.001477), (0.1299, -0.1113, -0.00137), (0.1297, -0.1111, -0.004218), (0.1292, -0.1105, -0.00687), (0.1284, -0.1094, -0.009271), (0.1274, -0.108, -0.01136), (0.1262, -0.1064, -0.01309), (0.1247, -0.1045, -0.01439), (0.1231, -0.1023, -0.01522), (0.1214, -0.1001, -0.0155), (0.1197, -0.09778, -0.01522), (0.1181, -0.09566, -0.01439), (0.1166, -0.09375, -0.01309), (0.1154, -0.09208, -0.01136), (0.1144, -0.0907, -0.009271), (0.1136, -0.08966, -0.00687), (0.1131, -0.089, -0.004218), (0.1441, -0.06382, 0.002068), (0.1434, -0.06558, 0.004239), (0.1432, -0.0676, 0.006126), (0.1434, -0.06983, 0.007697), (0.1439, -0.07219, 0.008923), (0.1448, -0.0746, 0.009772), (0.146, -0.077, 0.01021), (0.1476, -0.07932, 0.01022), (0.1494, -0.08148, 0.009749), (0.1514, -0.08333, 0.008831), (0.1534, -0.08475, 0.007537), (0.1554, -0.08573, 0.005928), (0.1573, -0.08627, 0.004061), (0.159, -0.08634, 0.001995), (0.1606, -0.08595, -0.0002106), (0.1619, -0.08508, -0.002498), (0.1629, -0.08373, -0.004808), (0.1635, -0.08198, -0.006979), (0.1638, -0.07995, -0.008866), (0.1636, -0.07772, -0.01044), (0.163, -0.07537, -0.01166), (0.1621, -0.07295, -0.01251), (0.1609, -0.07055, -0.01295), (0.1594, -0.06823, -0.01296), (0.1576, -0.06607, -0.01249), (0.1556, -0.06422, -0.01157), (0.1536, -0.0628, -0.01028), (0.1516, -0.06182, -0.008668), (0.1497, -0.06129, -0.006801), (0.1479, -0.06121, -0.004735), (0.1464, -0.06161, -0.002529), (0.1451, -0.06247, -0.000242)], [], [(0, 2, 3, 1, 21, 20, 19, 18, 17, 16, 15, 14, 13, 12, 11, 10, 9, 8, 7, 6, 5, 4), (21, 1, 22, 23), (24, 56, 87, 55), (25, 57, 56, 24), (26, 58, 57, 25), (27, 59, 58, 26), (28, 60, 59, 27), (29, 61, 60, 28), (30, 62, 61, 29), (31, 63, 62, 30), (32, 64, 63, 31), (33, 65, 64, 32), (34, 66, 65, 33), (35, 67, 66, 34), (36, 68, 67, 35), (37, 69, 68, 36), (38, 70, 69, 37), (39, 71, 70, 38), (40, 72, 71, 39), (41, 73, 72, 40), (42, 74, 73, 41), (43, 75, 74, 42), (44, 76, 75, 43), (45, 77, 76, 44), (46, 78, 77, 45), (47, 79, 78, 46), (48, 80, 79, 47), (49, 81, 80, 48), (50, 82, 81, 49), (51, 83, 82, 50), (52, 84, 83, 51), (53, 85, 84, 52), (54, 86, 85, 53), (55, 87, 86, 54), (56, 88, 119, 87), (57, 89, 88, 56), (58, 90, 89, 57), (59, 91, 90, 58), (60, 92, 91, 59), (61, 93, 92, 60), (62, 94, 93, 61), (63, 95, 94, 62), (64, 96, 95, 63), (65, 97, 96, 64), (66, 98, 97, 65), (67, 99, 98, 66), (68, 100, 99, 67), (69, 101, 100, 68), (70, 102, 101, 69), (71, 103, 102, 70), (72, 104, 103, 71), (73, 105, 104, 72), (74, 106, 105, 73), (75, 107, 106, 74), (76, 108, 107, 75), (77, 109, 108, 76), (78, 110, 109, 77), (79, 111, 110, 78), (80, 112, 111, 79), (81, 113, 112, 80), (82, 114, 113, 81), (83, 115, 114, 82), (84, 116, 115, 83), (85, 117, 116, 84), (86, 118, 117, 85), (87, 119, 118, 86), (88, 120, 151, 119), (89, 121, 120, 88), (90, 122, 121, 89), (91, 123, 122, 90), (92, 124, 123, 91), (93, 125, 124, 92), (94, 126, 125, 93), (95, 127, 126, 94), (96, 128, 127, 95), (97, 129, 128, 96), (98, 130, 129, 97), (99, 131, 130, 98), (100, 132, 131, 99), (101, 133, 132, 100), (102, 134, 133, 101), (103, 135, 134, 102), (104, 136, 135, 103), (105, 137, 136, 104), (106, 138, 137, 105), (107, 139, 138, 106), (108, 140, 139, 107), (109, 141, 140, 108), (110, 142, 141, 109), (111, 143, 142, 110), (112, 144, 143, 111), (113, 145, 144, 112), (114, 146, 145, 113), (115, 147, 146, 114), (116, 148, 147, 115), (117, 149, 148, 116), (118, 150, 149, 117), (119, 151, 150, 118), (120, 152, 183, 151), (121, 153, 152, 120), (122, 154, 153, 121), (123, 155, 154, 122), (124, 156, 155, 123), (125, 157, 156, 124), (126, 158, 157, 125), (127, 159, 158, 126), (128, 160, 159, 127), (129, 161, 160, 128), (130, 162, 161, 129), (131, 163, 162, 130), (132, 164, 163, 131), (133, 165, 164, 132), (134, 166, 165, 133), (135, 167, 166, 134), (136, 168, 167, 135), (137, 169, 168, 136), (138, 170, 169, 137), (139, 171, 170, 138), (140, 172, 171, 139), (141, 173, 172, 140), (142, 174, 173, 141), (143, 175, 174, 142), (144, 176, 175, 143), (145, 177, 176, 144), (146, 178, 177, 145), (147, 179, 178, 146), (148, 180, 179, 147), (149, 181, 180, 148), (150, 182, 181, 149), (151, 183, 182, 150), (152, 184, 215, 183), (153, 185, 184, 152), (154, 186, 185, 153), (155, 187, 186, 154), (156, 188, 187, 155), (157, 189, 188, 156), (158, 190, 189, 157), (159, 191, 190, 158), (160, 192, 191, 159), (161, 193, 192, 160), (162, 194, 193, 161), (163, 195, 194, 162), (164, 196, 195, 163), (165, 197, 196, 164), (166, 198, 197, 165), (167, 199, 198, 166), (168, 200, 199, 167), (169, 201, 200, 168), (170, 202, 201, 169), (171, 203, 202, 170), (172, 204, 203, 171), (173, 205, 204, 172), (174, 206, 205, 173), (175, 207, 206, 174), (176, 208, 207, 175), (177, 209, 208, 176), (178, 210, 209, 177), (179, 211, 210, 178), (180, 212, 211, 179), (181, 213, 212, 180), (182, 214, 213, 181), (183, 215, 214, 182), (184, 216, 247, 215), (185, 217, 216, 184), (186, 218, 217, 185), (187, 219, 218, 186), (188, 220, 219, 187), (189, 221, 220, 188), (190, 222, 221, 189), (191, 223, 222, 190), (192, 224, 223, 191), (193, 225, 224, 192), (194, 226, 225, 193), (195, 227, 226, 194), (196, 228, 227, 195), (197, 229, 228, 196), (198, 230, 229, 197), (199, 231, 230, 198), (200, 232, 231, 199), (201, 233, 232, 200), (202, 234, 233, 201), (203, 235, 234, 202), (204, 236, 235, 203), (205, 237, 236, 204), (206, 238, 237, 205), (207, 239, 238, 206), (208, 240, 239, 207), (209, 241, 240, 208), (210, 242, 241, 209), (211, 243, 242, 210), (212, 244, 243, 211), (213, 245, 244, 212), (214, 246, 245, 213), (215, 247, 246, 214), (216, 248, 279, 247), (217, 249, 248, 216), (218, 250, 249, 217), (219, 251, 250, 218), (220, 252, 251, 219), (221, 253, 252, 220), (222, 254, 253, 221), (223, 255, 254, 222), (224, 256, 255, 223), (225, 257, 256, 224), (226, 258, 257, 225), (227, 259, 258, 226), (228, 260, 259, 227), (229, 261, 260, 228), (230, 262, 261, 229), (231, 263, 262, 230), (232, 264, 263, 231), (233, 265, 264, 232), (234, 266, 265, 233), (235, 267, 266, 234), (236, 268, 267, 235), (237, 269, 268, 236), (238, 270, 269, 237), (239, 271, 270, 238), (240, 272, 271, 239), (241, 273, 272, 240), (242, 274, 273, 241), (243, 275, 274, 242), (244, 276, 275, 243), (245, 277, 276, 244), (246, 278, 277, 245), (247, 279, 278, 246), (248, 280, 311, 279), (249, 281, 280, 248), (250, 282, 281, 249), (251, 283, 282, 250), (252, 284, 283, 251), (253, 285, 284, 252), (254, 286, 285, 253), (255, 287, 286, 254), (256, 288, 287, 255), (257, 289, 288, 256), (258, 290, 289, 257), (259, 291, 290, 258), (260, 292, 291, 259), (261, 293, 292, 260), (262, 294, 293, 261), (263, 295, 294, 262), (264, 296, 295, 263), (265, 297, 296, 264), (266, 298, 297, 265), (267, 299, 298, 266), (268, 300, 299, 267), (269, 301, 300, 268), (270, 302, 301, 269), (271, 303, 302, 270), (272, 304, 303, 271), (273, 305, 304, 272), (274, 306, 305, 273), (275, 307, 306, 274), (276, 308, 307, 275), (277, 309, 308, 276), (278, 310, 309, 277), (279, 311, 310, 278), (280, 312, 343, 311), (281, 313, 312, 280), (282, 314, 313, 281), (283, 315, 314, 282), (284, 316, 315, 283), (285, 317, 316, 284), (286, 318, 317, 285), (287, 319, 318, 286), (288, 320, 319, 287), (289, 321, 320, 288), (290, 322, 321, 289), (291, 323, 322, 290), (292, 324, 323, 291), (293, 325, 324, 292), (294, 326, 325, 293), (295, 327, 326, 294), (296, 328, 327, 295), (297, 329, 328, 296), (298, 330, 329, 297), (299, 331, 330, 298), (300, 332, 331, 299), (301, 333, 332, 300), (302, 334, 333, 301), (303, 335, 334, 302), (304, 336, 335, 303), (305, 337, 336, 304), (306, 338, 337, 305), (307, 339, 338, 306), (308, 340, 339, 307), (309, 341, 340, 308), (310, 342, 341, 309), (311, 343, 342, 310), (312, 344, 375, 343), (313, 345, 344, 312), (314, 346, 345, 313), (315, 347, 346, 314), (316, 348, 347, 315), (317, 349, 348, 316), (318, 350, 349, 317), (319, 351, 350, 318), (320, 352, 351, 319), (321, 353, 352, 320), (322, 354, 353, 321), (323, 355, 354, 322), (324, 356, 355, 323), (325, 357, 356, 324), (326, 358, 357, 325), (327, 359, 358, 326), (328, 360, 359, 327), (329, 361, 360, 328), (330, 362, 361, 329), (331, 363, 362, 330), (332, 364, 363, 331), (333, 365, 364, 332), (334, 366, 365, 333), (335, 367, 366, 334), (336, 368, 367, 335), (337, 369, 368, 336), (338, 370, 369, 337), (339, 371, 370, 338), (340, 372, 371, 339), (341, 373, 372, 340), (342, 374, 373, 341), (343, 375, 374, 342), (344, 376, 407, 375), (345, 377, 376, 344), (346, 378, 377, 345), (347, 379, 378, 346), (348, 380, 379, 347), (349, 381, 380, 348), (350, 382, 381, 349), (351, 383, 382, 350), (352, 384, 383, 351), (353, 385, 384, 352), (354, 386, 385, 353), (355, 387, 386, 354), (356, 388, 387, 355), (357, 389, 388, 356), (358, 390, 389, 357), (359, 391, 390, 358), (360, 392, 391, 359), (361, 393, 392, 360), (362, 394, 393, 361), (363, 395, 394, 362), (364, 396, 395, 363), (365, 397, 396, 364), (366, 398, 397, 365), (367, 399, 398, 366), (368, 400, 399, 367), (369, 401, 400, 368), (370, 402, 401, 369), (371, 403, 402, 370), (372, 404, 403, 371), (373, 405, 404, 372), (374, 406, 405, 373), (375, 407, 406, 374), (376, 408, 439, 407), (377, 409, 408, 376), (378, 410, 409, 377), (379, 411, 410, 378), (380, 412, 411, 379), (381, 413, 412, 380), (382, 414, 413, 381), (383, 415, 414, 382), (384, 416, 415, 383), (385, 417, 416, 384), (386, 418, 417, 385), (387, 419, 418, 386), (388, 420, 419, 387), (389, 421, 420, 388), (390, 422, 421, 389), (391, 423, 422, 390), (392, 424, 423, 391), (393, 425, 424, 392), (394, 426, 425, 393), (395, 427, 426, 394), (396, 428, 427, 395), (397, 429, 428, 396), (398, 430, 429, 397), (399, 431, 430, 398), (400, 432, 431, 399), (401, 433, 432, 400), (402, 434, 433, 401), (403, 435, 434, 402), (404, 436, 435, 403), (405, 437, 436, 404), (406, 438, 437, 405), (407, 439, 438, 406), (408, 440, 471, 439), (409, 441, 440, 408), (410, 442, 441, 409), (411, 443, 442, 410), (412, 444, 443, 411), (413, 445, 444, 412), (414, 446, 445, 413), (415, 447, 446, 414), (416, 448, 447, 415), (417, 449, 448, 416), (418, 450, 449, 417), (419, 451, 450, 418), (420, 452, 451, 419), (421, 453, 452, 420), (422, 454, 453, 421), (423, 455, 454, 422), (424, 456, 455, 423), (425, 457, 456, 424), (426, 458, 457, 425), (427, 459, 458, 426), (428, 460, 459, 427), (429, 461, 460, 428), (430, 462, 461, 429), (431, 463, 462, 430), (432, 464, 463, 431), (433, 465, 464, 432), (434, 466, 465, 433), (435, 467, 466, 434), (436, 468, 467, 435), (437, 469, 468, 436), (438, 470, 469, 437), (439, 471, 470, 438), (440, 472, 503, 471), (441, 473, 472, 440), (442, 474, 473, 441), (443, 475, 474, 442), (444, 476, 475, 443), (445, 477, 476, 444), (446, 478, 477, 445), (447, 479, 478, 446), (448, 480, 479, 447), (449, 481, 480, 448), (450, 482, 481, 449), (451, 483, 482, 450), (452, 484, 483, 451), (453, 485, 484, 452), (454, 486, 485, 453), (455, 487, 486, 454), (456, 488, 487, 455), (457, 489, 488, 456), (458, 490, 489, 457), (459, 491, 490, 458), (460, 492, 491, 459), (461, 493, 492, 460), (462, 494, 493, 461), (463, 495, 494, 462), (464, 496, 495, 463), (465, 497, 496, 464), (466, 498, 497, 465), (467, 499, 498, 466), (468, 500, 499, 467), (469, 501, 500, 468), (470, 502, 501, 469), (471, 503, 502, 470), (472, 504, 535, 503), (473, 505, 504, 472), (474, 506, 505, 473), (475, 507, 506, 474), (476, 508, 507, 475), (477, 509, 508, 476), (478, 510, 509, 477), (479, 511, 510, 478), (480, 512, 511, 479), (481, 513, 512, 480), (482, 514, 513, 481), (483, 515, 514, 482), (484, 516, 515, 483), (485, 517, 516, 484), (486, 518, 517, 485), (487, 519, 518, 486), (488, 520, 519, 487), (489, 521, 520, 488), (490, 522, 521, 489), (491, 523, 522, 490), (492, 524, 523, 491), (493, 525, 524, 492), (494, 526, 525, 493), (495, 527, 526, 494), (496, 528, 527, 495), (497, 529, 528, 496), (498, 530, 529, 497), (499, 531, 530, 498), (500, 532, 531, 499), (501, 533, 532, 500), (502, 534, 533, 501), (503, 535, 534, 502), (504, 536, 567, 535), (505, 537, 536, 504), (506, 538, 537, 505), (507, 539, 538, 506), (508, 540, 539, 507), (509, 541, 540, 508), (510, 542, 541, 509), (511, 543, 542, 510), (512, 544, 543, 511), (513, 545, 544, 512), (514, 546, 545, 513), (515, 547, 546, 514), (516, 548, 547, 515), (517, 549, 548, 516), (518, 550, 549, 517), (519, 551, 550, 518), (520, 552, 551, 519), (521, 553, 552, 520), (522, 554, 553, 521), (523, 555, 554, 522), (524, 556, 555, 523), (525, 557, 556, 524), (526, 558, 557, 525), (527, 559, 558, 526), (528, 560, 559, 527), (529, 561, 560, 528), (530, 562, 561, 529), (531, 563, 562, 530), (532, 564, 563, 531), (533, 565, 564, 532), (534, 566, 565, 533), (535, 567, 566, 534), (536, 568, 599, 567), (537, 569, 568, 536), (538, 570, 569, 537), (539, 571, 570, 538), (540, 572, 571, 539), (541, 573, 572, 540), (542, 574, 573, 541), (543, 575, 574, 542), (544, 576, 575, 543), (545, 577, 576, 544), (546, 578, 577, 545), (547, 579, 578, 546), (548, 580, 579, 547), (549, 581, 580, 548), (550, 582, 581, 549), (551, 583, 582, 550), (552, 584, 583, 551), (553, 585, 584, 552), (554, 586, 585, 553), (555, 587, 586, 554), (556, 588, 587, 555), (557, 589, 588, 556), (558, 590, 589, 557), (559, 591, 590, 558), (560, 592, 591, 559), (561, 593, 592, 560), (562, 594, 593, 561), (563, 595, 594, 562), (564, 596, 595, 563), (565, 597, 596, 564), (566, 598, 597, 565), (567, 599, 598, 566), (568, 600, 631, 599), (569, 601, 600, 568), (570, 602, 601, 569), (571, 603, 602, 570), (572, 604, 603, 571), (573, 605, 604, 572), (574, 606, 605, 573), (575, 607, 606, 574), (576, 608, 607, 575), (577, 609, 608, 576), (578, 610, 609, 577), (579, 611, 610, 578), (580, 612, 611, 579), (581, 613, 612, 580), (582, 614, 613, 581), (583, 615, 614, 582), (584, 616, 615, 583), (585, 617, 616, 584), (586, 618, 617, 585), (587, 619, 618, 586), (588, 620, 619, 587), (589, 621, 620, 588), (590, 622, 621, 589), (591, 623, 622, 590), (592, 624, 623, 591), (593, 625, 624, 592), (594, 626, 625, 593), (595, 627, 626, 594), (596, 628, 627, 595), (597, 629, 628, 596), (598, 630, 629, 597), (599, 631, 630, 598), (600, 632, 663, 631), (601, 633, 632, 600), (602, 634, 633, 601), (603, 635, 634, 602), (604, 636, 635, 603), (605, 637, 636, 604), (606, 638, 637, 605), (607, 639, 638, 606), (608, 640, 639, 607), (609, 641, 640, 608), (610, 642, 641, 609), (611, 643, 642, 610), (612, 644, 643, 611), (613, 645, 644, 612), (614, 646, 645, 613), (615, 647, 646, 614), (616, 648, 647, 615), (617, 649, 648, 616), (618, 650, 649, 617), (619, 651, 650, 618), (620, 652, 651, 619), (621, 653, 652, 620), (622, 654, 653, 621), (623, 655, 654, 622), (624, 656, 655, 623), (625, 657, 656, 624), (626, 658, 657, 625), (627, 659, 658, 626), (628, 660, 659, 627), (629, 661, 660, 628), (630, 662, 661, 629), (631, 663, 662, 630), (632, 664, 695, 663), (633, 665, 664, 632), (634, 666, 665, 633), (635, 667, 666, 634), (636, 668, 667, 635), (637, 669, 668, 636), (638, 670, 669, 637), (639, 671, 670, 638), (640, 672, 671, 639), (641, 673, 672, 640), (642, 674, 673, 641), (643, 675, 674, 642), (644, 676, 675, 643), (645, 677, 676, 644), (646, 678, 677, 645), (647, 679, 678, 646), (648, 680, 679, 647), (649, 681, 680, 648), (650, 682, 681, 649), (651, 683, 682, 650), (652, 684, 683, 651), (653, 685, 684, 652), (654, 686, 685, 653), (655, 687, 686, 654), (656, 688, 687, 655), (657, 689, 688, 656), (658, 690, 689, 657), (659, 691, 690, 658), (660, 692, 691, 659), (661, 693, 692, 660), (662, 694, 693, 661), (663, 695, 694, 662), (664, 696, 727, 695), (665, 697, 696, 664), (666, 698, 697, 665), (667, 699, 698, 666), (668, 700, 699, 667), (669, 701, 700, 668), (670, 702, 701, 669), (671, 703, 702, 670), (672, 704, 703, 671), (673, 705, 704, 672), (674, 706, 705, 673), (675, 707, 706, 674), (676, 708, 707, 675), (677, 709, 708, 676), (678, 710, 709, 677), (679, 711, 710, 678), (680, 712, 711, 679), (681, 713, 712, 680), (682, 714, 713, 681), (683, 715, 714, 682), (684, 716, 715, 683), (685, 717, 716, 684), (686, 718, 717, 685), (687, 719, 718, 686), (688, 720, 719, 687), (689, 721, 720, 688), (690, 722, 721, 689), (691, 723, 722, 690), (692, 724, 723, 691), (693, 725, 724, 692), (694, 726, 725, 693), (695, 727, 726, 694), (696, 728, 759, 727), (697, 729, 728, 696), (698, 730, 729, 697), (699, 731, 730, 698), (700, 732, 731, 699), (701, 733, 732, 700), (702, 734, 733, 701), (703, 735, 734, 702), (704, 736, 735, 703), (705, 737, 736, 704), (706, 738, 737, 705), (707, 739, 738, 706), (708, 740, 739, 707), (709, 741, 740, 708), (710, 742, 741, 709), (711, 743, 742, 710), (712, 744, 743, 711), (713, 745, 744, 712), (714, 746, 745, 713), (715, 747, 746, 714), (716, 748, 747, 715), (717, 749, 748, 716), (718, 750, 749, 717), (719, 751, 750, 718), (720, 752, 751, 719), (721, 753, 752, 720), (722, 754, 753, 721), (723, 755, 754, 722), (724, 756, 755, 723), (725, 757, 756, 724), (726, 758, 757, 725), (727, 759, 758, 726), (728, 760, 791, 759), (729, 761, 760, 728), (730, 762, 761, 729), (731, 763, 762, 730), (732, 764, 763, 731), (733, 765, 764, 732), (734, 766, 765, 733), (735, 767, 766, 734), (736, 768, 767, 735), (737, 769, 768, 736), (738, 770, 769, 737), (739, 771, 770, 738), (740, 772, 771, 739), (741, 773, 772, 740), (742, 774, 773, 741), (743, 775, 774, 742), (744, 776, 775, 743), (745, 777, 776, 744), (746, 778, 777, 745), (747, 779, 778, 746), (748, 780, 779, 747), (749, 781, 780, 748), (750, 782, 781, 749), (751, 783, 782, 750), (752, 784, 783, 751), (753, 785, 784, 752), (754, 786, 785, 753), (755, 787, 786, 754), (756, 788, 787, 755), (757, 789, 788, 756), (758, 790, 789, 757), (759, 791, 790, 758), (760, 792, 823, 791), (761, 793, 792, 760), (762, 794, 793, 761), (763, 795, 794, 762), (764, 796, 795, 763), (765, 797, 796, 764), (766, 798, 797, 765), (767, 799, 798, 766), (768, 800, 799, 767), (769, 801, 800, 768), (770, 802, 801, 769), (771, 803, 802, 770), (772, 804, 803, 771), (773, 805, 804, 772), (774, 806, 805, 773), (775, 807, 806, 774), (776, 808, 807, 775), (777, 809, 808, 776), (778, 810, 809, 777), (779, 811, 810, 778), (780, 812, 811, 779), (781, 813, 812, 780), (782, 814, 813, 781), (783, 815, 814, 782), (784, 816, 815, 783), (785, 817, 816, 784), (786, 818, 817, 785), (787, 819, 818, 786), (788, 820, 819, 787), (789, 821, 820, 788), (790, 822, 821, 789), (791, 823, 822, 790), (824, 856, 887, 855), (825, 857, 856, 824), (826, 858, 857, 825), (827, 859, 858, 826), (828, 860, 859, 827), (829, 861, 860, 828), (830, 862, 861, 829), (831, 863, 862, 830), (832, 864, 863, 831), (833, 865, 864, 832), (834, 866, 865, 833), (835, 867, 866, 834), (836, 868, 867, 835), (837, 869, 868, 836), (838, 870, 869, 837), (839, 871, 870, 838), (840, 872, 871, 839), (841, 873, 872, 840), (842, 874, 873, 841), (843, 875, 874, 842), (844, 876, 875, 843), (845, 877, 876, 844), (846, 878, 877, 845), (847, 879, 878, 846), (848, 880, 879, 847), (849, 881, 880, 848), (850, 882, 881, 849), (851, 883, 882, 850), (852, 884, 883, 851), (853, 885, 884, 852), (854, 886, 885, 853), (855, 887, 886, 854), (856, 888, 919, 887), (857, 889, 888, 856), (858, 890, 889, 857), (859, 891, 890, 858), (860, 892, 891, 859), (861, 893, 892, 860), (862, 894, 893, 861), (863, 895, 894, 862), (864, 896, 895, 863), (865, 897, 896, 864), (866, 898, 897, 865), (867, 899, 898, 866), (868, 900, 899, 867), (869, 901, 900, 868), (870, 902, 901, 869), (871, 903, 902, 870), (872, 904, 903, 871), (873, 905, 904, 872), (874, 906, 905, 873), (875, 907, 906, 874), (876, 908, 907, 875), (877, 909, 908, 876), (878, 910, 909, 877), (879, 911, 910, 878), (880, 912, 911, 879), (881, 913, 912, 880), (882, 914, 913, 881), (883, 915, 914, 882), (884, 916, 915, 883), (885, 917, 916, 884), (886, 918, 917, 885), (887, 919, 918, 886), (888, 920, 951, 919), (889, 921, 920, 888), (890, 922, 921, 889), (891, 923, 922, 890), (892, 924, 923, 891), (893, 925, 924, 892), (894, 926, 925, 893), (895, 927, 926, 894), (896, 928, 927, 895), (897, 929, 928, 896), (898, 930, 929, 897), (899, 931, 930, 898), (900, 932, 931, 899), (901, 933, 932, 900), (902, 934, 933, 901), (903, 935, 934, 902), (904, 936, 935, 903), (905, 937, 936, 904), (906, 938, 937, 905), (907, 939, 938, 906), (908, 940, 939, 907), (909, 941, 940, 908), (910, 942, 941, 909), (911, 943, 942, 910), (912, 944, 943, 911), (913, 945, 944, 912), (914, 946, 945, 913), (915, 947, 946, 914), (916, 948, 947, 915), (917, 949, 948, 916), (918, 950, 949, 917), (919, 951, 950, 918), (920, 952, 983, 951), (921, 953, 952, 920), (922, 954, 953, 921), (923, 955, 954, 922), (924, 956, 955, 923), (925, 957, 956, 924), (926, 958, 957, 925), (927, 959, 958, 926), (928, 960, 959, 927), (929, 961, 960, 928), (930, 962, 961, 929), (931, 963, 962, 930), (932, 964, 963, 931), (933, 965, 964, 932), (934, 966, 965, 933), (935, 967, 966, 934), (936, 968, 967, 935), (937, 969, 968, 936), (938, 970, 969, 937), (939, 971, 970, 938), (940, 972, 971, 939), (941, 973, 972, 940), (942, 974, 973, 941), (943, 975, 974, 942), (944, 976, 975, 943), (945, 977, 976, 944), (946, 978, 977, 945), (947, 979, 978, 946), (948, 980, 979, 947), (949, 981, 980, 948), (950, 982, 981, 949), (951, 983, 982, 950), (952, 984, 1015, 983), (953, 985, 984, 952), (954, 986, 985, 953), (955, 987, 986, 954), (956, 988, 987, 955), (957, 989, 988, 956), (958, 990, 989, 957), (959, 991, 990, 958), (960, 992, 991, 959), (961, 993, 992, 960), (962, 994, 993, 961), (963, 995, 994, 962), (964, 996, 995, 963), (965, 997, 996, 964), (966, 998, 997, 965), (967, 999, 998, 966), (968, 1000, 999, 967), (969, 1001, 1000, 968), (970, 1002, 1001, 969), (971, 1003, 1002, 970), (972, 1004, 1003, 971), (973, 1005, 1004, 972), (974, 1006, 1005, 973), (975, 1007, 1006, 974), (976, 1008, 1007, 975), (977, 1009, 1008, 976), (978, 1010, 1009, 977), (979, 1011, 1010, 978), (980, 1012, 1011, 979), (981, 1013, 1012, 980), (982, 1014, 1013, 981), (983, 1015, 1014, 982), (984, 1016, 1047, 1015), (985, 1017, 1016, 984), (986, 1018, 1017, 985), (987, 1019, 1018, 986), (988, 1020, 1019, 987), (989, 1021, 1020, 988), (990, 1022, 1021, 989), (991, 1023, 1022, 990), (992, 1024, 1023, 991), (993, 1025, 1024, 992), (994, 1026, 1025, 993), (995, 1027, 1026, 994), (996, 1028, 1027, 995), (997, 1029, 1028, 996), (998, 1030, 1029, 997), (999, 1031, 1030, 998), (1000, 1032, 1031, 999), (1001, 1033, 1032, 1000), (1002, 1034, 1033, 1001), (1003, 1035, 1034, 1002), (1004, 1036, 1035, 1003), (1005, 1037, 1036, 1004), (1006, 1038, 1037, 1005), (1007, 1039, 1038, 1006), (1008, 1040, 1039, 1007), (1009, 1041, 1040, 1008), (1010, 1042, 1041, 1009), (1011, 1043, 1042, 1010), (1012, 1044, 1043, 1011), (1013, 1045, 1044, 1012), (1014, 1046, 1045, 1013), (1015, 1047, 1046, 1014), (1016, 1048, 1079, 1047), (1017, 1049, 1048, 1016), (1018, 1050, 1049, 1017), (1019, 1051, 1050, 1018), (1020, 1052, 1051, 1019), (1021, 1053, 1052, 1020), (1022, 1054, 1053, 1021), (1023, 1055, 1054, 1022), (1024, 1056, 1055, 1023), (1025, 1057, 1056, 1024), (1026, 1058, 1057, 1025), (1027, 1059, 1058, 1026), (1028, 1060, 1059, 1027), (1029, 1061, 1060, 1028), (1030, 1062, 1061, 1029), (1031, 1063, 1062, 1030), (1032, 1064, 1063, 1031), (1033, 1065, 1064, 1032), (1034, 1066, 1065, 1033), (1035, 1067, 1066, 1034), (1036, 1068, 1067, 1035), (1037, 1069, 1068, 1036), (1038, 1070, 1069, 1037), (1039, 1071, 1070, 1038), (1040, 1072, 1071, 1039), (1041, 1073, 1072, 1040), (1042, 1074, 1073, 1041), (1043, 1075, 1074, 1042), (1044, 1076, 1075, 1043), (1045, 1077, 1076, 1044), (1046, 1078, 1077, 1045), (1047, 1079, 1078, 1046), (1048, 1080, 1111, 1079), (1049, 1081, 1080, 1048), (1050, 1082, 1081, 1049), (1051, 1083, 1082, 1050), (1052, 1084, 1083, 1051), (1053, 1085, 1084, 1052), (1054, 1086, 1085, 1053), (1055, 1087, 1086, 1054), (1056, 1088, 1087, 1055), (1057, 1089, 1088, 1056), (1058, 1090, 1089, 1057), (1059, 1091, 1090, 1058), (1060, 1092, 1091, 1059), (1061, 1093, 1092, 1060), (1062, 1094, 1093, 1061), (1063, 1095, 1094, 1062), (1064, 1096, 1095, 1063), (1065, 1097, 1096, 1064), (1066, 1098, 1097, 1065), (1067, 1099, 1098, 1066), (1068, 1100, 1099, 1067), (1069, 1101, 1100, 1068), (1070, 1102, 1101, 1069), (1071, 1103, 1102, 1070), (1072, 1104, 1103, 1071), (1073, 1105, 1104, 1072), (1074, 1106, 1105, 1073), (1075, 1107, 1106, 1074), (1076, 1108, 1107, 1075), (1077, 1109, 1108, 1076), (1078, 1110, 1109, 1077), (1079, 1111, 1110, 1078), (1080, 1112, 1143, 1111), (1081, 1113, 1112, 1080), (1082, 1114, 1113, 1081), (1083, 1115, 1114, 1082), (1084, 1116, 1115, 1083), (1085, 1117, 1116, 1084), (1086, 1118, 1117, 1085), (1087, 1119, 1118, 1086), (1088, 1120, 1119, 1087), (1089, 1121, 1120, 1088), (1090, 1122, 1121, 1089), (1091, 1123, 1122, 1090), (1092, 1124, 1123, 1091), (1093, 1125, 1124, 1092), (1094, 1126, 1125, 1093), (1095, 1127, 1126, 1094), (1096, 1128, 1127, 1095), (1097, 1129, 1128, 1096), (1098, 1130, 1129, 1097), (1099, 1131, 1130, 1098), (1100, 1132, 1131, 1099), (1101, 1133, 1132, 1100), (1102, 1134, 1133, 1101), (1103, 1135, 1134, 1102), (1104, 1136, 1135, 1103), (1105, 1137, 1136, 1104), (1106, 1138, 1137, 1105), (1107, 1139, 1138, 1106), (1108, 1140, 1139, 1107), (1109, 1141, 1140, 1108), (1110, 1142, 1141, 1109), (1111, 1143, 1142, 1110), (1112, 1144, 1175, 1143), (1113, 1145, 1144, 1112), (1114, 1146, 1145, 1113), (1115, 1147, 1146, 1114), (1116, 1148, 1147, 1115), (1117, 1149, 1148, 1116), (1118, 1150, 1149, 1117), (1119, 1151, 1150, 1118), (1120, 1152, 1151, 1119), (1121, 1153, 1152, 1120), (1122, 1154, 1153, 1121), (1123, 1155, 1154, 1122), (1124, 1156, 1155, 1123), (1125, 1157, 1156, 1124), (1126, 1158, 1157, 1125), (1127, 1159, 1158, 1126), (1128, 1160, 1159, 1127), (1129, 1161, 1160, 1128), (1130, 1162, 1161, 1129), (1131, 1163, 1162, 1130), (1132, 1164, 1163, 1131), (1133, 1165, 1164, 1132), (1134, 1166, 1165, 1133), (1135, 1167, 1166, 1134), (1136, 1168, 1167, 1135), (1137, 1169, 1168, 1136), (1138, 1170, 1169, 1137), (1139, 1171, 1170, 1138), (1140, 1172, 1171, 1139), (1141, 1173, 1172, 1140), (1142, 1174, 1173, 1141), (1143, 1175, 1174, 1142), (1144, 1176, 1207, 1175), (1145, 1177, 1176, 1144), (1146, 1178, 1177, 1145), (1147, 1179, 1178, 1146), (1148, 1180, 1179, 1147), (1149, 1181, 1180, 1148), (1150, 1182, 1181, 1149), (1151, 1183, 1182, 1150), (1152, 1184, 1183, 1151), (1153, 1185, 1184, 1152), (1154, 1186, 1185, 1153), (1155, 1187, 1186, 1154), (1156, 1188, 1187, 1155), (1157, 1189, 1188, 1156), (1158, 1190, 1189, 1157), (1159, 1191, 1190, 1158), (1160, 1192, 1191, 1159), (1161, 1193, 1192, 1160), (1162, 1194, 1193, 1161), (1163, 1195, 1194, 1162), (1164, 1196, 1195, 1163), (1165, 1197, 1196, 1164), (1166, 1198, 1197, 1165), (1167, 1199, 1198, 1166), (1168, 1200, 1199, 1167), (1169, 1201, 1200, 1168), (1170, 1202, 1201, 1169), (1171, 1203, 1202, 1170), (1172, 1204, 1203, 1171), (1173, 1205, 1204, 1172), (1174, 1206, 1205, 1173), (1175, 1207, 1206, 1174), (1176, 1208, 1239, 1207), (1177, 1209, 1208, 1176), (1178, 1210, 1209, 1177), (1179, 1211, 1210, 1178), (1180, 1212, 1211, 1179), (1181, 1213, 1212, 1180), (1182, 1214, 1213, 1181), (1183, 1215, 1214, 1182), (1184, 1216, 1215, 1183), (1185, 1217, 1216, 1184), (1186, 1218, 1217, 1185), (1187, 1219, 1218, 1186), (1188, 1220, 1219, 1187), (1189, 1221, 1220, 1188), (1190, 1222, 1221, 1189), (1191, 1223, 1222, 1190), (1192, 1224, 1223, 1191), (1193, 1225, 1224, 1192), (1194, 1226, 1225, 1193), (1195, 1227, 1226, 1194), (1196, 1228, 1227, 1195), (1197, 1229, 1228, 1196), (1198, 1230, 1229, 1197), (1199, 1231, 1230, 1198), (1200, 1232, 1231, 1199), (1201, 1233, 1232, 1200), (1202, 1234, 1233, 1201), (1203, 1235, 1234, 1202), (1204, 1236, 1235, 1203), (1205, 1237, 1236, 1204), (1206, 1238, 1237, 1205), (1207, 1239, 1238, 1206), (1238, 1239, 1208, 1209, 1210, 1211, 1212, 1213, 1214, 1215, 1216, 1217, 1218, 1219, 1220, 1221, 1222, 1223, 1224, 1225, 1226, 1227, 1228, 1229, 1230, 1231, 1232, 1233, 1234, 1235, 1236, 1237), (799, 800, 801, 802, 803, 804, 805, 806, 807, 808, 809, 810, 811, 812, 813, 814, 815, 816, 817, 818, 819, 820, 821, 822, 823, 792, 793, 794, 795, 796, 797, 798), (24, 55, 54, 53, 52, 51, 50, 49, 48, 47, 46, 45, 44, 43, 42, 41, 40, 39, 38, 37, 36, 35, 34, 33, 32, 31, 30, 29, 28, 27, 26, 25)])
me_plane_001.polygons.foreach_set('use_smooth', [0, 0, 1, 1, 1, 1, 1, 1, 1, 1, 1, 1, 1, 1, 1, 1, 1, 1, 1, 1, 1, 1, 1, 1, 1, 1, 1, 1, 1, 1, 1, 1, 1, 1, 1, 1, 1, 1, 1, 1, 1, 1, 1, 1, 1, 1, 1, 1, 1, 1, 1, 1, 1, 1, 1, 1, 1, 1, 1, 1, 1, 1, 1, 1, 1, 1, 1, 1, 1, 1, 1, 1, 1, 1, 1, 1, 1, 1, 1, 1, 1, 1, 1, 1, 1, 1, 1, 1, 1, 1, 1, 1, 1, 1, 1, 1, 1, 1, 1, 1, 1, 1, 1, 1, 1, 1, 1, 1, 1, 1, 1, 1, 1, 1, 1, 1, 1, 1, 1, 1, 1, 1, 1, 1, 1, 1, 1, 1, 1, 1, 1, 1, 1, 1, 1, 1, 1, 1, 1, 1, 1, 1, 1, 1, 1, 1, 1, 1, 1, 1, 1, 1, 1, 1, 1, 1, 1, 1, 1, 1, 1, 1, 1, 1, 1, 1, 1, 1, 1, 1, 1, 1, 1, 1, 1, 1, 1, 1, 1, 1, 1, 1, 1, 1, 1, 1, 1, 1, 1, 1, 1, 1, 1, 1, 1, 1, 1, 1, 1, 1, 1, 1, 1, 1, 1, 1, 1, 1, 1, 1, 1, 1, 1, 1, 1, 1, 1, 1, 1, 1, 1, 1, 1, 1, 1, 1, 1, 1, 1, 1, 1, 1, 1, 1, 1, 1, 1, 1, 1, 1, 1, 1, 1, 1, 1, 1, 1, 1, 1, 1, 1, 1, 1, 1, 1, 1, 1, 1, 1, 1, 1, 1, 1, 1, 1, 1, 1, 1, 1, 1, 1, 1, 1, 1, 1, 1, 1, 1, 1, 1, 1, 1, 1, 1, 1, 1, 1, 1, 1, 1, 1, 1, 1, 1, 1, 1, 1, 1, 1, 1, 1, 1, 1, 1, 1, 1, 1, 1, 1, 1, 1, 1, 1, 1, 1, 1, 1, 1, 1, 1, 1, 1, 1, 1, 1, 1, 1, 1, 1, 1, 1, 1, 1, 1, 1, 1, 1, 1, 1, 1, 1, 1, 1, 1, 1, 1, 1, 1, 1, 1, 1, 1, 1, 1, 1, 1, 1, 1, 1, 1, 1, 1, 1, 1, 1, 1, 1, 1, 1, 1, 1, 1, 1, 1, 1, 1, 1, 1, 1, 1, 1, 1, 1, 1, 1, 1, 1, 1, 1, 1, 1, 1, 1, 1, 1, 1, 1, 1, 1, 1, 1, 1, 1, 1, 1, 1, 1, 1, 1, 1, 1, 1, 1, 1, 1, 1, 1, 1, 1, 1, 1, 1, 1, 1, 1, 1, 1, 1, 1, 1, 1, 1, 1, 1, 1, 1, 1, 1, 1, 1, 1, 1, 1, 1, 1, 1, 1, 1, 1, 1, 1, 1, 1, 1, 1, 1, 1, 1, 1, 1, 1, 1, 1, 1, 1, 1, 1, 1, 1, 1, 1, 1, 1, 1, 1, 1, 1, 1, 1, 1, 1, 1, 1, 1, 1, 1, 1, 1, 1, 1, 1, 1, 1, 1, 1, 1, 1, 1, 1, 1, 1, 1, 1, 1, 1, 1, 1, 1, 1, 1, 1, 1, 1, 1, 1, 1, 1, 1, 1, 1, 1, 1, 1, 1, 1, 1, 1, 1, 1, 1, 1, 1, 1, 1, 1, 1, 1, 1, 1, 1, 1, 1, 1, 1, 1, 1, 1, 1, 1, 1, 1, 1, 1, 1, 1, 1, 1, 1, 1, 1, 1, 1, 1, 1, 1, 1, 1, 1, 1, 1, 1, 1, 1, 1, 1, 1, 1, 1, 1, 1, 1, 1, 1, 1, 1, 1, 1, 1, 1, 1, 1, 1, 1, 1, 1, 1, 1, 1, 1, 1, 1, 1, 1, 1, 1, 1, 1, 1, 1, 1, 1, 1, 1, 1, 1, 1, 1, 1, 1, 1, 1, 1, 1, 1, 1, 1, 1, 1, 1, 1, 1, 1, 1, 1, 1, 1, 1, 1, 1, 1, 1, 1, 1, 1, 1, 1, 1, 1, 1, 1, 1, 1, 1, 1, 1, 1, 1, 1, 1, 1, 1, 1, 1, 1, 1, 1, 1, 1, 1, 1, 1, 1, 1, 1, 1, 1, 1, 1, 1, 1, 1, 1, 1, 1, 1, 1, 1, 1, 1, 1, 1, 1, 1, 1, 1, 1, 1, 1, 1, 1, 1, 1, 1, 1, 1, 1, 1, 1, 1, 1, 1, 1, 1, 1, 1, 1, 1, 1, 1, 1, 1, 1, 1, 1, 1, 1, 1, 1, 1, 1, 1, 1, 1, 1, 1, 1, 1, 1, 1, 1, 1, 1, 1, 1, 1, 1, 1, 1, 1, 1, 1, 1, 1, 1, 1, 1, 1, 1, 1, 1, 1, 1, 1, 1, 1, 1, 1, 1, 1, 1, 1, 1, 1, 1, 1, 1, 1, 1, 1, 1, 1, 1, 1, 1, 1, 1, 1, 1, 1, 1, 1, 1, 1, 1, 1, 1, 1, 1, 1, 1, 1, 1, 1, 1, 1, 1, 1, 1, 1, 1, 1, 1, 1, 1, 1, 1, 1, 1, 1, 1, 1, 1, 1, 1, 1, 1, 1, 1, 1, 1, 1, 1, 1, 1, 1, 1, 1, 1, 1, 1, 1, 1, 1, 1, 1, 1, 1, 1, 1, 1, 1, 1, 1, 1, 1, 1, 1, 1, 1, 1, 1, 1, 1, 1, 1, 1, 1, 1, 1, 1, 1, 1, 1, 1, 1, 1, 1, 1, 1, 1, 1, 1, 1, 1, 1, 1, 1, 1, 1, 1, 1, 1, 1, 1, 1, 1, 1, 1, 1, 1, 1, 1, 1, 1, 1, 1, 1, 1, 1, 1, 1, 1, 1, 1, 1, 1, 1, 1, 1, 1, 1, 1, 1, 1, 1, 1, 1, 1, 1, 1, 1, 1, 1, 1, 1, 1, 1, 1, 1, 1, 1, 1, 1, 1, 1, 1, 1, 1, 1, 1, 1, 1, 1, 1, 1, 1, 1, 1, 1, 1, 1, 1, 1, 1, 1, 1, 1, 1, 1, 1, 1, 1, 1, 1, 1, 1, 1, 1, 1, 1, 1, 1, 1, 1, 1, 1, 1, 1, 1, 1, 1, 1, 1, 1, 1, 1, 1, 1, 1, 1, 1, 1, 1, 1, 1, 1, 1, 1, 1, 1, 1, 1, 1, 1, 1, 1, 1, 1, 1, 1, 1, 1, 1, 1, 1, 1, 1, 1, 1, 1, 1, 1, 1, 1, 1, 1, 1, 1, 1, 1, 1, 1, 1, 1, 1, 1, 1, 1, 1, 1, 1, 1, 1, 1, 1, 1, 1, 1, 1, 1, 1, 1, 1, 1, 1, 1, 1, 1, 1, 1, 1, 1, 1, 1, 1, 1, 1, 1, 1, 1, 1, 1, 1, 1, 1, 1, 1, 1, 1, 1, 1, 1, 1, 1, 1, 1, 1, 1, 1, 1, 1, 1, 1, 1, 1, 1, 1, 1, 1, 1, 1, 1, 1, 1, 1, 1, 1, 1, 1, 1, 1, 1, 1, 1, 1, 1, 1, 1, 1, 1, 1, 1, 1, 1, 1, 1, 1, 1, 1, 1, 1, 1, 1, 1, 1, 1, 1, 1, 1, 1, 1, 1, 1, 1, 1, 1, 1])
me_plane_001.polygons.foreach_set('material_index', [0, 0, 1, 1, 1, 1, 1, 1, 1, 1, 1, 1, 1, 1, 1, 1, 1, 1, 1, 1, 1, 1, 1, 1, 1, 1, 1, 1, 1, 1, 1, 1, 1, 1, 1, 1, 1, 1, 1, 1, 1, 1, 1, 1, 1, 1, 1, 1, 1, 1, 1, 1, 1, 1, 1, 1, 1, 1, 1, 1, 1, 1, 1, 1, 1, 1, 1, 1, 1, 1, 1, 1, 1, 1, 1, 1, 1, 1, 1, 1, 1, 1, 1, 1, 1, 1, 1, 1, 1, 1, 1, 1, 1, 1, 1, 1, 1, 1, 1, 1, 1, 1, 1, 1, 1, 1, 1, 1, 1, 1, 1, 1, 1, 1, 1, 1, 1, 1, 1, 1, 1, 1, 1, 1, 1, 1, 1, 1, 1, 1, 1, 1, 1, 1, 1, 1, 1, 1, 1, 1, 1, 1, 1, 1, 1, 1, 1, 1, 1, 1, 1, 1, 1, 1, 1, 1, 1, 1, 1, 1, 1, 1, 1, 1, 1, 1, 1, 1, 1, 1, 1, 1, 1, 1, 1, 1, 1, 1, 1, 1, 1, 1, 1, 1, 1, 1, 1, 1, 1, 1, 1, 1, 1, 1, 1, 1, 1, 1, 1, 1, 1, 1, 1, 1, 1, 1, 1, 1, 1, 1, 1, 1, 1, 1, 1, 1, 1, 1, 1, 1, 1, 1, 1, 1, 1, 1, 1, 1, 1, 1, 1, 1, 1, 1, 1, 1, 1, 1, 1, 1, 1, 1, 1, 1, 1, 1, 1, 1, 1, 1, 1, 1, 1, 1, 1, 1, 1, 1, 1, 1, 1, 1, 1, 1, 1, 1, 1, 1, 1, 1, 1, 1, 1, 1, 1, 1, 1, 1, 1, 1, 1, 1, 1, 1, 1, 1, 1, 1, 1, 1, 1, 1, 1, 1, 1, 1, 1, 1, 1, 1, 1, 1, 1, 1, 1, 1, 1, 1, 1, 1, 1, 1, 1, 1, 1, 1, 1, 1, 1, 1, 1, 1, 1, 1, 1, 1, 1, 1, 1, 1, 1, 1, 1, 1, 1, 1, 1, 1, 1, 1, 1, 1, 1, 1, 1, 1, 1, 1, 1, 1, 1, 1, 1, 1, 1, 1, 1, 1, 1, 1, 1, 1, 1, 1, 1, 1, 1, 1, 1, 1, 1, 1, 1, 1, 1, 1, 1, 1, 1, 1, 1, 1, 1, 1, 1, 1, 1, 1, 1, 1, 1, 1, 1, 1, 1, 1, 1, 1, 1, 1, 1, 1, 1, 1, 1, 1, 1, 1, 1, 1, 1, 1, 1, 1, 1, 1, 1, 1, 1, 1, 1, 1, 1, 1, 1, 1, 1, 1, 1, 1, 1, 1, 1, 1, 1, 1, 1, 1, 1, 1, 1, 1, 1, 1, 1, 1, 1, 1, 1, 1, 1, 1, 1, 1, 1, 1, 1, 1, 1, 1, 1, 1, 1, 1, 1, 1, 1, 1, 1, 1, 1, 1, 1, 1, 1, 1, 1, 1, 1, 1, 1, 1, 1, 1, 1, 1, 1, 1, 1, 1, 1, 1, 1, 1, 1, 1, 1, 1, 1, 1, 1, 1, 1, 1, 1, 1, 1, 1, 1, 1, 1, 1, 1, 1, 1, 1, 1, 1, 1, 1, 1, 1, 1, 1, 1, 1, 1, 1, 1, 1, 1, 1, 1, 1, 1, 1, 1, 1, 1, 1, 1, 1, 1, 1, 1, 1, 1, 1, 1, 1, 1, 1, 1, 1, 1, 1, 1, 1, 1, 1, 1, 1, 1, 1, 1, 1, 1, 1, 1, 1, 1, 1, 1, 1, 1, 1, 1, 1, 1, 1, 1, 1, 1, 1, 1, 1, 1, 1, 1, 1, 1, 1, 1, 1, 1, 1, 1, 1, 1, 1, 1, 1, 1, 1, 1, 1, 1, 1, 1, 1, 1, 1, 1, 1, 1, 1, 1, 1, 1, 1, 1, 1, 1, 1, 1, 1, 1, 1, 1, 1, 1, 1, 1, 1, 1, 1, 1, 1, 1, 1, 1, 1, 1, 1, 1, 1, 1, 1, 1, 1, 1, 1, 1, 1, 1, 1, 1, 1, 1, 1, 1, 1, 1, 1, 1, 1, 1, 1, 1, 1, 1, 1, 1, 1, 1, 1, 1, 1, 1, 1, 1, 1, 1, 1, 1, 1, 1, 1, 1, 1, 1, 1, 1, 1, 1, 1, 1, 1, 1, 1, 1, 1, 1, 1, 1, 1, 1, 1, 1, 1, 1, 1, 1, 1, 1, 1, 1, 1, 1, 1, 1, 1, 1, 1, 1, 1, 1, 1, 1, 1, 1, 1, 1, 1, 1, 1, 1, 1, 1, 1, 1, 1, 1, 1, 1, 1, 1, 1, 1, 1, 1, 1, 1, 1, 1, 1, 1, 1, 1, 1, 1, 1, 1, 1, 1, 1, 1, 1, 1, 1, 1, 1, 1, 1, 1, 1, 1, 1, 1, 1, 1, 1, 1, 1, 1, 1, 1, 1, 1, 1, 1, 1, 1, 1, 1, 1, 1, 1, 1, 1, 1, 1, 1, 1, 1, 1, 1, 1, 1, 1, 1, 1, 1, 1, 1, 1, 1, 1, 1, 1, 1, 1, 1, 1, 1, 1, 1, 1, 1, 1, 1, 1, 1, 1, 1, 1, 1, 1, 1, 1, 1, 1, 1, 1, 1, 1, 1, 1, 1, 1, 1, 1, 1, 1, 1, 1, 1, 1, 1, 1, 1, 1, 1, 1, 1, 1, 1, 1, 1, 1, 1, 1, 1, 1, 1, 1, 1, 1, 1, 1, 1, 1, 1, 1, 1, 1, 1, 1, 1, 1, 1, 1, 1, 1, 1, 1, 1, 1, 1, 1, 1, 1, 1, 1, 1, 1, 1, 1, 1, 1, 1, 1, 1, 1, 1, 1, 1, 1, 1, 1, 1, 1, 1, 1, 1, 1, 1, 1, 1, 1, 1, 1, 1, 1, 1, 1, 1, 1, 1, 1, 1, 1, 1, 1, 1, 1, 1, 1, 1, 1, 1, 1, 1, 1, 1, 1, 1, 1, 1, 1, 1, 1, 1, 1, 1, 1, 1, 1, 1, 1, 1, 1, 1, 1, 1, 1, 1, 1, 1, 1, 1, 1, 1, 1, 1, 1, 1, 1, 1, 1, 1, 1, 1, 1, 1, 1, 1, 1, 1, 1, 1, 1, 1, 1, 1, 1, 1, 1, 1, 1, 1, 1, 1, 1, 1, 1, 1, 1, 1, 1, 1, 1, 1, 1, 1, 1, 1, 1, 1, 1, 1, 1, 1, 1, 1, 1, 1, 1, 1, 1, 1, 1, 1, 1, 1, 1, 1, 1, 1, 1, 1, 1, 1, 1, 1, 1, 1, 1, 1, 1, 1, 1, 1, 1, 1, 1, 1, 1, 1, 1, 1, 1, 1, 1, 1, 1, 1, 1, 1, 1, 1, 1, 1, 1, 1, 1, 1, 1, 1, 1, 1, 1, 1, 1, 1, 1, 1, 1, 1, 1, 1, 1, 1, 1, 1, 1, 1, 1, 1, 1, 1, 1, 1, 1, 1, 1, 1, 1, 1, 1, 1, 1, 1, 1, 1, 1, 1, 1, 1, 1, 1, 1, 1, 1, 1, 1, 1, 1, 1, 1, 1, 1, 1, 1, 1, 1, 1, 1, 1, 1, 1, 1, 1, 1, 1, 1, 1])
me_plane_001.materials.append(mat_feuille)
me_plane_001.materials.append(mat_material_001)
me_plane_001.use_remesh_preserve_volume = False
me_plane_001.use_remesh_preserve_attributes = False
me_plane_001.use_mirror_vertex_groups = False
me_plane_001.update()

# ---- objects
ob_plane = bpy.data.objects.new('Plane', me_plane_001)
ob_lamp = bpy.data.objects.new('Lamp', light_lamp)
ob_camera = bpy.data.objects.new('Camera', cam_camera)

# ---- transforms, parenting, visibility, modifiers, constraints
ob_plane.location = (1.199, 0.445, 0.5472)
ob_plane.rotation_euler = (-4.641e-09, 7.35e-09, -0.8592)
ob_plane.scale = (5.37, 5.37, 5.37)
ob_plane.lineart.crease_threshold = 0.0
ob_lamp.location = (4.076, 1.005, 5.904)
ob_lamp.rotation_euler = (0.6503, 0.05522, 1.866)
ob_lamp.lock_rotations_4d = False
ob_lamp.empty_display_type = 'ARROWS'
ob_lamp.color = (0.0, 0.0, 0.0, 0.0)
ob_lamp.lineart.crease_threshold = 0.0
ob_camera.location = (7.481, -6.508, 5.344)
ob_camera.rotation_euler = (1.109, 0.01082, 0.8149)
ob_camera.lock_rotations_4d = False
ob_camera.empty_display_type = 'ARROWS'
ob_camera.color = (0.0, 0.0, 0.0, 0.0)
ob_camera.display_type = 'WIRE'
ob_camera.lineart.crease_threshold = 0.0

# ---- collection membership
col_collection_1.objects.link(ob_plane)
col_collection_1.objects.link(ob_lamp)
col_collection_1.objects.link(ob_camera)

# ---- scene / render settings (as saved in the file)
scene.camera = ob_camera
scene.frame_start = 1; scene.frame_end = 250; scene.frame_set(1)
scene.render.engine = 'BLENDER_EEVEE_NEXT'
scene.render.resolution_percentage = 50
scene.render.dither_intensity = 0.0
scene.cycles.use_denoising = False
scene.cycles.samples = 10
scene.cycles.sampling_pattern = 'TABULATED_SOBOL'
scene.cycles.light_sampling_threshold = 0.0
scene.cycles.use_adaptive_sampling = False
scene.cycles.use_light_tree = False
scene.cycles.blur_glossy = 0.0
scene.cycles.pixel_filter_type = 'GAUSSIAN'
scene.cycles.sample_clamp_indirect = 0.0
scene.view_settings.view_transform = 'Standard'
bpy.context.view_layer.update()
